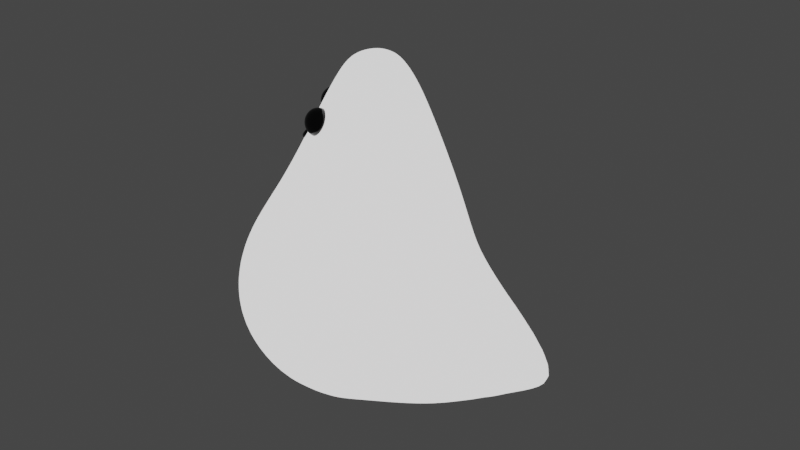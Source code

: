 # Source: Phant.blend  (saved by Blender 2.93.21; exported with 4.5.12 LTS)
import bpy
from mathutils import Matrix  # noqa: F401  (used for matrix-valued properties, if any)

bpy.ops.wm.read_factory_settings(use_empty=True)
scene = bpy.context.scene
scene.name = 'Scene'

# ---- collections
col_collection = bpy.data.collections.new('Collection'); scene.collection.children.link(col_collection)
col_scene = bpy.data.collections.new('scene'); scene.collection.children.link(col_scene)
col_ghost = bpy.data.collections.new('ghost'); scene.collection.children.link(col_ghost)

# ---- materials (node trees are filled in below, after node groups)
mat_eyes = bpy.data.materials.new('eyes')
mat_eyes.use_transparent_shadow = False
mat_manchitas = bpy.data.materials.new('manchitas')
mat_manchitas.use_transparent_shadow = False

# ---- material node trees
mat_eyes.use_nodes = True; mat_eyes.node_tree.nodes.clear()
_N = mat_eyes.node_tree.nodes; _L = mat_eyes.node_tree.links
n0 = _N.new('ShaderNodeBsdfPrincipled'); n0.name = 'Principled BSDF'; n0.location = (10, 300)
n0.distribution = 'GGX'
n0.subsurface_method = 'BURLEY'
n0.inputs[0].default_value = (0.0, 0.0, 0.0, 1.0)
n0.inputs[2].default_value = 0.125
n0.inputs[3].default_value = 1.45
n0.inputs[27].default_value = (0.0, 0.0, 0.0, 1.0)
n0.inputs[28].default_value = 1.0
n1 = _N.new('ShaderNodeOutputMaterial'); n1.name = 'Material Output'; n1.location = (300, 300)
_L.new(n0.outputs[0], n1.inputs[0])
n1.is_active_output = True
mat_manchitas.use_nodes = True; mat_manchitas.node_tree.nodes.clear()
_N = mat_manchitas.node_tree.nodes; _L = mat_manchitas.node_tree.links
n0 = _N.new('ShaderNodeBsdfPrincipled'); n0.name = 'Principled BSDF'; n0.location = (10, 300)
n0.distribution = 'GGX'
n0.subsurface_method = 'BURLEY'
n0.inputs[0].default_value = (0.97, 0.7398, 0.8277, 1.0)
n0.inputs[2].default_value = 0.3833
n0.inputs[3].default_value = 1.45
n0.inputs[8].default_value = 1.0
n0.inputs[9].default_value = (70.0, 0.2, 0.1)
n0.inputs[10].default_value = 0.15
n0.inputs[13].default_value = 1.0
n0.inputs[20].default_value = 0.0
n0.inputs[28].default_value = 1.0
n1 = _N.new('ShaderNodeOutputMaterial'); n1.name = 'Material Output'; n1.location = (300, 300)
_L.new(n0.outputs[0], n1.inputs[0])
n1.is_active_output = True

# ---- world
world_world = bpy.data.worlds.new('World'); scene.world = world_world
world_world.use_nodes = True; world_world.node_tree.nodes.clear()
_N = world_world.node_tree.nodes; _L = world_world.node_tree.links
n0 = _N.new('ShaderNodeOutputWorld'); n0.name = 'World Output'; n0.location = (300, 300)
n1 = _N.new('ShaderNodeBackground'); n1.name = 'Background'; n1.location = (10, 300)
n1.inputs[0].default_value = (0.05088, 0.05088, 0.05088, 1.0)
_L.new(n1.outputs[0], n0.inputs[0])
n0.is_active_output = True
world_world.color = (0.05088, 0.05088, 0.05088)
world_world.use_sun_shadow = False
world_world.sun_shadow_jitter_overblur = 0.0

# ---- meshes
me_sphere_003 = bpy.data.meshes.new('Sphere.003')
me_sphere_003.from_pydata([(0.0, 0.866, -0.5), (0.0, 0.5, -0.866), (-8.875e-08, 2.884e-08, 1.0), (0.2939, 0.4045, 0.866), (0.509, 0.7006, 0.5), (0.5878, 0.809, -4.371e-08), (0.509, 0.7006, -0.5), (0.2939, 0.4045, -0.866), (0.4755, 0.1545, 0.866), (0.8236, 0.2676, 0.5), (0.9511, 0.309, -4.371e-08), (0.8236, 0.2676, -0.5), (0.4755, 0.1545, -0.866), (0.4755, -0.1545, 0.866), (0.8236, -0.2676, 0.5), (0.9511, -0.309, -4.371e-08), (0.8236, -0.2676, -0.5), (0.4755, -0.1545, -0.866), (0.2939, -0.4045, 0.866), (0.509, -0.7006, 0.5), (0.5878, -0.809, -4.371e-08), (0.509, -0.7006, -0.5), (0.2939, -0.4045, -0.866), (3.046e-08, -0.5, 0.866), (3.046e-08, -0.866, 0.5), (-2.915e-08, -1.0, -4.371e-08), (-5.895e-08, -0.866, -0.5), (3.046e-08, -0.5, -0.866), (-0.2939, -0.4045, 0.866), (-0.509, -0.7006, 0.5), (-0.5878, -0.809, -4.371e-08), (-0.509, -0.7006, -0.5), (-0.2939, -0.4045, -0.866), (0.0, 1.51e-07, -1.0), (-0.4755, -0.1545, 0.866), (-0.8236, -0.2676, 0.5), (-0.9511, -0.309, -4.371e-08), (-0.8236, -0.2676, -0.5), (-0.4755, -0.1545, -0.866), (-0.4755, 0.1545, 0.866), (-0.8236, 0.2676, 0.5), (-0.9511, 0.309, -4.371e-08), (-0.8236, 0.2676, -0.5), (-0.4755, 0.1545, -0.866), (-0.2939, 0.4045, 0.866), (-0.509, 0.7006, 0.5), (-0.5878, 0.809, -4.371e-08), (-0.509, 0.7006, -0.5), (-0.2939, 0.4045, -0.866), (-8.875e-08, 0.5, 0.866), (-2.915e-08, 0.866, 0.5), (-8.875e-08, 1.0, -4.371e-08)], [], [(1, 0, 6, 7), (51, 50, 4, 5), (49, 2, 3), (33, 1, 7), (0, 51, 5, 6), (50, 49, 3, 4), (33, 7, 12), (6, 5, 10, 11), (4, 3, 8, 9), (7, 6, 11, 12), (5, 4, 9, 10), (3, 2, 8), (33, 12, 17), (11, 10, 15, 16), (9, 8, 13, 14), (12, 11, 16, 17), (10, 9, 14, 15), (8, 2, 13), (33, 17, 22), (16, 15, 20, 21), (14, 13, 18, 19), (17, 16, 21, 22), (15, 14, 19, 20), (13, 2, 18), (21, 20, 25, 26), (19, 18, 23, 24), (22, 21, 26, 27), (20, 19, 24, 25), (18, 2, 23), (33, 22, 27), (24, 23, 28, 29), (27, 26, 31, 32), (25, 24, 29, 30), (23, 2, 28), (33, 27, 32), (26, 25, 30, 31), (32, 31, 37, 38), (30, 29, 35, 36), (28, 2, 34), (33, 32, 38), (31, 30, 36, 37), (29, 28, 34, 35), (38, 37, 42, 43), (36, 35, 40, 41), (34, 2, 39), (33, 38, 43), (37, 36, 41, 42), (35, 34, 39, 40), (43, 42, 47, 48), (41, 40, 45, 46), (39, 2, 44), (33, 43, 48), (42, 41, 46, 47), (40, 39, 44, 45), (48, 47, 0, 1), (46, 45, 50, 51), (44, 2, 49), (33, 48, 1), (47, 46, 51, 0), (45, 44, 49, 50)])
me_sphere_003.polygons.foreach_set('use_smooth', [True] * 60)
_uv = me_sphere_003.uv_layers.new(name='UVMap')
_uv.uv.foreach_set('vector', [0.7, 0.1667, 0.7, 0.3333, 0.6, 0.3333, 0.6, 0.1667, 0.7, 0.5, 0.7, 0.6667, 0.6, 0.6667, 0.6, 0.5, 0.7, 0.8333, 0.65, 1.0, 0.6, 0.8333, 0.65, 0.0, 0.7, 0.1667, 0.6, 0.1667, 0.7, 0.3333, 0.7, 0.5, 0.6, 0.5, 0.6, 0.3333, 0.7, 0.6667, 0.7, 0.8333, 0.6, 0.8333, 0.6, 0.6667, 0.55, 0.0, 0.6, 0.1667, 0.5, 0.1667, 0.6, 0.3333, 0.6, 0.5, 0.5, 0.5, 0.5, 0.3333, 0.6, 0.6667, 0.6, 0.8333, 0.5, 0.8333, 0.5, 0.6667, 0.6, 0.1667, 0.6, 0.3333, 0.5, 0.3333, 0.5, 0.1667, 0.6, 0.5, 0.6, 0.6667, 0.5, 0.6667, 0.5, 0.5, 0.6, 0.8333, 0.55, 1.0, 0.5, 0.8333, 0.45, 0.0, 0.5, 0.1667, 0.4, 0.1667, 0.5, 0.3333, 0.5, 0.5, 0.4, 0.5, 0.4, 0.3333, 0.5, 0.6667, 0.5, 0.8333, 0.4, 0.8333, 0.4, 0.6667, 0.5, 0.1667, 0.5, 0.3333, 0.4, 0.3333, 0.4, 0.1667, 0.5, 0.5, 0.5, 0.6667, 0.4, 0.6667, 0.4, 0.5, 0.5, 0.8333, 0.45, 1.0, 0.4, 0.8333, 0.35, 0.0, 0.4, 0.1667, 0.3, 0.1667, 0.4, 0.3333, 0.4, 0.5, 0.3, 0.5, 0.3, 0.3333, 0.4, 0.6667, 0.4, 0.8333, 0.3, 0.8333, 0.3, 0.6667, 0.4, 0.1667, 0.4, 0.3333, 0.3, 0.3333, 0.3, 0.1667, 0.4, 0.5, 0.4, 0.6667, 0.3, 0.6667, 0.3, 0.5, 0.4, 0.8333, 0.35, 1.0, 0.3, 0.8333, 0.3, 0.3333, 0.3, 0.5, 0.2, 0.5, 0.2, 0.3333, 0.3, 0.6667, 0.3, 0.8333, 0.2, 0.8333, 0.2, 0.6667, 0.3, 0.1667, 0.3, 0.3333, 0.2, 0.3333, 0.2, 0.1667, 0.3, 0.5, 0.3, 0.6667, 0.2, 0.6667, 0.2, 0.5, 0.3, 0.8333, 0.25, 1.0, 0.2, 0.8333, 0.25, 0.0, 0.3, 0.1667, 0.2, 0.1667, 0.2, 0.6667, 0.2, 0.8333, 0.1, 0.8333, 0.1, 0.6667, 0.2, 0.1667, 0.2, 0.3333, 0.1, 0.3333, 0.1, 0.1667, 0.2, 0.5, 0.2, 0.6667, 0.1, 0.6667, 0.1, 0.5, 0.2, 0.8333, 0.15, 1.0, 0.1, 0.8333, 0.15, 0.0, 0.2, 0.1667, 0.1, 0.1667, 0.2, 0.3333, 0.2, 0.5, 0.1, 0.5, 0.1, 0.3333, 0.1, 0.1667, 0.1, 0.3333, 0.0, 0.3333, 0.0, 0.1667, 0.1, 0.5, 0.1, 0.6667, 0.0, 0.6667, 2.98e-08, 0.5, 0.1, 0.8333, 0.05, 1.0, 0.0, 0.8333, 0.05, 0.0, 0.1, 0.1667, 0.0, 0.1667, 0.1, 0.3333, 0.1, 0.5, 2.98e-08, 0.5, 0.0, 0.3333, 0.1, 0.6667, 0.1, 0.8333, 0.0, 0.8333, 0.0, 0.6667, 1.0, 0.1667, 1.0, 0.3333, 0.9, 0.3333, 0.9, 0.1667, 1.0, 0.5, 1.0, 0.6667, 0.9, 0.6667, 0.9, 0.5, 1.0, 0.8333, 0.95, 1.0, 0.9, 0.8333, 0.95, 0.0, 1.0, 0.1667, 0.9, 0.1667, 1.0, 0.3333, 1.0, 0.5, 0.9, 0.5, 0.9, 0.3333, 1.0, 0.6667, 1.0, 0.8333, 0.9, 0.8333, 0.9, 0.6667, 0.9, 0.1667, 0.9, 0.3333, 0.8, 0.3333, 0.8, 0.1667, 0.9, 0.5, 0.9, 0.6667, 0.8, 0.6667, 0.8, 0.5, 0.9, 0.8333, 0.85, 1.0, 0.8, 0.8333, 0.85, 0.0, 0.9, 0.1667, 0.8, 0.1667, 0.9, 0.3333, 0.9, 0.5, 0.8, 0.5, 0.8, 0.3333, 0.9, 0.6667, 0.9, 0.8333, 0.8, 0.8333, 0.8, 0.6667, 0.8, 0.1667, 0.8, 0.3333, 0.7, 0.3333, 0.7, 0.1667, 0.8, 0.5, 0.8, 0.6667, 0.7, 0.6667, 0.7, 0.5, 0.8, 0.8333, 0.75, 1.0, 0.7, 0.8333, 0.75, 0.0, 0.8, 0.1667, 0.7, 0.1667, 0.8, 0.3333, 0.8, 0.5, 0.7, 0.5, 0.7, 0.3333, 0.8, 0.6667, 0.8, 0.8333, 0.7, 0.8333, 0.7, 0.6667])
me_sphere_003.materials.append(mat_eyes)
me_sphere_003.use_remesh_fix_poles = True
me_sphere_003.use_remesh_preserve_attributes = False
me_sphere_003.use_mirror_vertex_groups = False
me_sphere_003.update()
me_sphere_005 = bpy.data.meshes.new('Sphere.005')
me_sphere_005.from_pydata([(0.0196, 0.05731, 1.588), (0.3229, 0.3959, 0.7707), (0.4247, 0.482, 0.399), (0.4529, 0.6502, -0.02485), (0.3824, 0.8216, -0.5119), (0.03297, 0.04187, 1.589), (0.5456, 0.1715, 0.7687), (0.7122, 0.1902, 0.3954), (0.7726, 0.2276, 0.02871), (0.7002, 0.2676, -0.2952), (0.5004, 0.2403, -0.5157), (0.03588, 0.02166, 1.589), (0.5993, -0.1064, 0.7573), (0.7757, -0.1705, 0.38), (0.8426, -0.1839, 0.02362), (0.7637, -0.164, -0.2697), (0.5322, -0.1105, -0.5082), (0.02739, 0.003082, 1.59), (0.46, -0.3907, 0.7543), (0.5946, -0.5511, 0.3761), (0.6456, -0.6063, 0.01964), (0.5873, -0.5482, -0.2736), (0.4138, -0.3556, -0.5118), (0.01021, -0.00796, 1.59), (0.1737, -0.5764, 0.7542), (0.2263, -0.8, 0.3761), (0.2439, -0.8802, 0.01964), (0.2225, -0.7975, -0.2735), (0.1619, -0.5203, -0.5117), (-0.01021, -0.00796, 1.591), (-0.1705, -0.5764, 0.7542), (-0.2138, -0.8, 0.3761), (-0.2408, -0.8802, 0.01964), (-0.2194, -0.7975, -0.2735), (-0.1444, -0.5204, -0.5117), (-0.02739, 0.003082, 1.591), (-0.4568, -0.3907, 0.7543), (-0.5821, -0.5511, 0.3761), (-0.6425, -0.6063, 0.01964), (-0.5816, -0.5483, -0.2736), (-0.3846, -0.3557, -0.5118), (-0.03588, 0.02166, 1.591), (-0.5975, -0.1064, 0.7573), (-0.763, -0.1705, 0.38), (-0.8369, -0.1839, 0.02362), (-0.7467, -0.1604, -0.2698), (-0.4784, -0.09409, -0.5084), (-0.03297, 0.04187, 1.589), (-0.5493, 0.1715, 0.7687), (-0.6987, 0.1902, 0.3954), (-0.7564, 0.2276, 0.02871), (-0.6772, 0.2833, -0.2953), (-0.455, 0.2858, -0.516), (-0.0196, 0.05731, 1.588), (-0.3271, 0.3959, 0.7707), (-0.4134, 0.482, 0.399), (-0.4373, 0.6502, -0.02485), (-0.36, 0.8338, -0.512), (-2.328e-10, 0.06306, 1.588), (-0.0008439, 0.4885, 0.7702), (0.002267, 0.6044, 0.3989), (0.00313, 0.8703, -0.07859), (0.006486, 1.198, -0.6399), (0.3485, 0.1256, 1.19), (0.2067, 0.2772, 1.19), (0.3806, -0.05648, 1.188), (0.2911, -0.2427, 1.187), (0.1088, -0.3597, 1.187), (-0.1088, -0.3597, 1.187), (-0.2911, -0.2427, 1.187), (-0.381, -0.05648, 1.188), (-0.3502, 0.1256, 1.19), (-0.2084, 0.2772, 1.19), (-0.0003414, 0.3371, 1.19), (0.2254, 0.09252, 1.421), (0.134, 0.1965, 1.42), (0.2453, -0.04016, 1.421), (0.1873, -0.1658, 1.421), (0.06982, -0.2413, 1.421), (-0.06982, -0.2413, 1.421), (-0.1873, -0.1658, 1.421), (-0.2453, -0.04016, 1.421), (-0.2254, 0.09252, 1.421), (-0.134, 0.1965, 1.42), (4.657e-10, 0.2358, 1.42), (0.1499, 0.06525, 1.535), (0.0891, 0.1354, 1.532), (0.1631, -0.02667, 1.537), (0.1245, -0.1111, 1.539), (0.04643, -0.1613, 1.539), (-0.04643, -0.1613, 1.54), (-0.1245, -0.1111, 1.54), (-0.1631, -0.02667, 1.539), (-0.1499, 0.06525, 1.535), (-0.0891, 0.1354, 1.532), (0.0, 0.1616, 1.531), (0.08621, 0.05193, 1.577), (0.05124, 0.09229, 1.574), (0.09381, -0.0009298, 1.579), (0.07162, -0.04951, 1.581), (0.0267, -0.07838, 1.582), (-0.0267, -0.07838, 1.583), (-0.07162, -0.04951, 1.584), (-0.09381, -0.0009298, 1.583), (-0.08621, 0.05193, 1.578), (-0.05124, 0.09229, 1.574), (1.455e-11, 0.1073, 1.574), (0.2621, 0.3363, 0.9894), (0.3793, 0.4425, 0.5777), (0.4524, 0.5334, 0.2082), (0.4225, 0.8309, -0.3025), (0.443, 0.1498, 0.9884), (0.6385, 0.1828, 0.5748), (0.7593, 0.2029, 0.2115), (0.7488, 0.2619, -0.1422), (0.6268, 0.2335, -0.4253), (0.3876, 0.4795, -0.5558), (0.5727, 0.5675, -0.3813), (0.638, 0.4452, 0.008789), (0.5923, 0.3498, 0.3987), (0.4519, 0.2946, 0.7708), (0.2891, 0.2086, 1.19), (0.4861, -0.07698, 0.9817), (0.6985, -0.1411, 0.5606), (0.8259, -0.1847, 0.197), (0.8208, -0.1726, -0.1272), (0.6693, -0.1581, -0.4121), (0.7635, 0.03074, -0.2671), (0.8421, 0.02167, 0.03022), (0.7748, 0.01621, 0.3878), (0.5964, 0.03662, 0.7631), (0.3798, 0.03685, 1.189), (0.469, 0.0558, -0.5297), (0.3727, -0.3089, 0.9799), (0.5359, -0.4776, 0.5569), (0.6328, -0.5947, 0.193), (0.6292, -0.5886, -0.1311), (0.5183, -0.4799, -0.4158), (0.4319, -0.1863, -0.5338), (0.7033, -0.3614, -0.2731), (0.7749, -0.4007, 0.02014), (0.7136, -0.3664, 0.3766), (0.5521, -0.2535, 0.7547), (0.3501, -0.1531, 1.187), (0.1399, -0.4583, 0.9799), (0.2035, -0.698, 0.5569), (0.2402, -0.8619, 0.193), (0.2375, -0.8568, -0.1311), (0.1987, -0.6948, -0.4157), (0.464, -0.7722, 0.01964), (0.4276, -0.7014, 0.3761), (0.3304, -0.5027, 0.7542), (0.2085, -0.3139, 1.187), (0.2654, -0.3734, -0.5344), (0.4229, -0.6992, -0.2736), (-0.1395, -0.4583, 0.9799), (-0.1945, -0.698, 0.5569), (-0.2312, -0.8619, 0.193), (-0.2367, -0.8568, -0.1311), (-0.189, -0.6949, -0.4157), (0.01032, -0.4521, -0.5344), (0.001556, -0.8311, -0.2735), (0.001565, -0.9171, 0.01964), (0.00626, -0.8338, 0.3761), (0.001565, -0.6017, 0.7542), (-1.455e-09, -0.3753, 1.187), (-0.3723, -0.3089, 0.9799), (-0.5269, -0.4776, 0.5569), (-0.6239, -0.5947, 0.193), (-0.6281, -0.5886, -0.1311), (-0.5009, -0.4801, -0.4158), (-0.4151, -0.7014, 0.3761), (-0.3273, -0.5027, 0.7542), (-0.2085, -0.3139, 1.187), (-0.2425, -0.3735, -0.5344), (-0.4195, -0.6992, -0.2736), (-0.4609, -0.7722, 0.01964), (-0.4867, -0.07698, 0.9817), (-0.6904, -0.1411, 0.5606), (-0.8154, -0.1847, 0.197), (-0.8156, -0.1721, -0.1272), (-0.6275, -0.1472, -0.4122), (-0.3874, -0.183, -0.5338), (-0.6923, -0.361, -0.2731), (-0.7714, -0.4007, 0.02014), (-0.7011, -0.3664, 0.3766), (-0.5492, -0.2535, 0.7547), (-0.3501, -0.1531, 1.187), (-0.4475, 0.1498, 0.9884), (-0.6341, 0.1828, 0.5748), (-0.7427, 0.2029, 0.2115), (-0.7322, 0.2639, -0.1422), (-0.5901, 0.2752, -0.4256), (-0.5974, 0.03662, 0.7631), (-0.3809, 0.03685, 1.189), (-0.7423, 0.04137, -0.2672), (-0.8311, 0.02167, 0.03022), (-0.7617, 0.01621, 0.3878), (-0.2666, 0.3363, 0.9894), (-0.3764, 0.4425, 0.5777), (-0.4372, 0.5334, 0.2082), (-0.4061, 0.8324, -0.3025), (-0.3522, 0.5136, -0.556), (-0.5498, 0.5826, -0.3814), (-0.6199, 0.4452, 0.008789), (-0.579, 0.3498, 0.3987), (-0.4567, 0.2946, 0.7708), (-0.291, 0.2086, 1.19), (-0.0009163, 0.4119, 0.989), (0.0005834, 0.5511, 0.5774), (0.003022, 0.6767, 0.2015), (0.00368, 1.179, -0.4413), (-0.1086, 0.3216, 1.19), (-0.1372, 1.019, -0.6302), (-0.2253, 0.8072, -0.06114), (-0.2148, 0.5715, 0.399), (-0.1706, 0.4638, 0.7703), (0.1559, 1.017, -0.6302), (0.2351, 0.8072, -0.06114), (0.2218, 0.5715, 0.399), (0.168, 0.4638, 0.7703), (0.1076, 0.3216, 1.19), (0.1872, 0.1505, 1.42), (0.2452, 0.02761, 1.421), (0.2254, -0.1066, 1.421), (0.1339, -0.2119, 1.421), (9.662e-09, -0.2513, 1.421), (-0.1339, -0.2119, 1.421), (-0.2254, -0.1066, 1.421), (-0.2452, 0.02761, 1.421), (-0.1872, 0.1505, 1.42), (-0.0698, 0.2257, 1.42), (0.0698, 0.2257, 1.42), (0.1648, 0.232, 1.329), (0.2774, 0.1072, 1.329), (0.302, -0.04571, 1.329), (0.2306, -0.1975, 1.329), (0.08602, -0.2904, 1.329), (-0.08602, -0.2904, 1.329), (-0.2306, -0.1975, 1.329), (-0.302, -0.04571, 1.329), (-0.2776, 0.1072, 1.329), (-0.165, 0.232, 1.329), (-4.267e-05, 0.2801, 1.329), (0.1245, 0.1047, 1.533), (0.1631, 0.02023, 1.536), (0.1499, -0.07165, 1.538), (0.08907, -0.1418, 1.539), (4.494e-08, -0.168, 1.54), (-0.08907, -0.1418, 1.54), (-0.1499, -0.07165, 1.54), (-0.1631, 0.02023, 1.537), (-0.1245, 0.1047, 1.533), (-0.04641, 0.1549, 1.531), (0.04641, 0.1549, 1.531), (0.1097, 0.164, 1.486), (0.1845, 0.0778, 1.488), (0.2008, -0.03466, 1.489), (0.1533, -0.1385, 1.49), (0.05716, -0.2003, 1.49), (-0.05716, -0.2003, 1.491), (-0.1533, -0.1385, 1.491), (-0.2008, -0.03466, 1.49), (-0.1845, 0.0778, 1.488), (-0.1097, 0.164, 1.486), (1.164e-10, 0.1962, 1.485), (0.0716, 0.0746, 1.575), (0.09378, 0.02604, 1.578), (0.08618, -0.0268, 1.58), (0.05122, -0.06715, 1.582), (3.935e-08, -0.08219, 1.583), (-0.05122, -0.06715, 1.584), (-0.08618, -0.0268, 1.584), (-0.09378, 0.02604, 1.581), (-0.0716, 0.0746, 1.576), (-0.02669, 0.1035, 1.574), (0.02669, 0.1035, 1.574), (0.07008, 0.1125, 1.559), (0.1179, 0.05733, 1.562), (0.1283, -0.01497, 1.565), (0.09797, -0.08141, 1.567), (0.03652, -0.1209, 1.568), (-0.03652, -0.1209, 1.569), (-0.09797, -0.08141, 1.569), (-0.1283, -0.01497, 1.568), (-0.1179, 0.05733, 1.563), (-0.07008, 0.1125, 1.559), (0.0, 0.1331, 1.558), (0.02266, 0.04749, 1.589), (0.02968, 0.03213, 1.59), (0.02727, 0.01541, 1.59), (0.01621, 0.002639, 1.591), (8.818e-09, -0.00212, 1.591), (-0.01621, 0.002639, 1.591), (-0.02727, 0.01541, 1.591), (-0.02968, 0.03213, 1.59), (-0.02266, 0.04749, 1.589), (-0.008446, 0.05663, 1.589), (0.008446, 0.05663, 1.589), (0.0326, 0.07218, 1.584), (0.05485, 0.04651, 1.585), (0.05969, 0.01287, 1.587), (0.04557, -0.01803, 1.588), (0.01699, -0.0364, 1.589), (-0.01699, -0.0364, 1.589), (-0.04557, -0.01803, 1.59), (-0.05969, 0.01287, 1.589), (-0.05485, 0.04651, 1.586), (-0.0326, 0.07218, 1.584), (0.0, 0.08176, 1.583), (-0.4148, 0.08836, -0.53), (0.2362, 0.638, 0.2037), (0.1363, 0.392, 0.9891), (0.212, 1.072, -0.4017), (0.1978, 0.5219, 0.5775), (0.6099, 0.5422, -0.2055), (0.5299, 0.3252, 0.5777), (0.5483, 0.4617, -0.4666), (0.6313, 0.3815, 0.212), (0.3668, 0.252, 0.9895), (0.8198, 0.03262, -0.1231), (0.6963, 0.02628, 0.5678), (0.6661, 0.01548, -0.4107), (0.8256, 0.01461, 0.2048), (0.484, 0.03946, 0.9851), (0.6131, -0.32, -0.4175), (0.7596, -0.3954, 0.1935), (0.4476, -0.1971, 0.9802), (0.755, -0.386, -0.1306), (0.6431, -0.3147, 0.5574), (0.455, -0.7563, 0.193), (0.2673, -0.3993, 0.9799), (0.4523, -0.7514, -0.1311), (0.3853, -0.6105, 0.5569), (0.372, -0.6023, -0.4179), (0.0003901, -0.8927, -0.1311), (0.004499, -0.728, 0.5569), (0.004983, -0.7173, -0.4179), (0.004499, -0.898, 0.193), (0.0001956, -0.4784, 0.9799), (-0.3763, -0.6105, 0.5569), (-0.361, -0.6024, -0.4179), (-0.446, -0.7563, 0.193), (-0.2669, -0.3993, 0.9799), (-0.4515, -0.7514, -0.1311), (-0.5823, -0.3186, -0.4175), (-0.7504, -0.3954, 0.1935), (-0.4474, -0.1971, 0.9802), (-0.7529, -0.386, -0.1306), (-0.6342, -0.3147, 0.5574), (-0.4866, 0.03946, 0.9851), (-0.8088, 0.03395, -0.1231), (-0.6901, 0.02628, 0.5678), (1.848e-09, 0.03072, 1.591), (-0.6232, 0.04457, -0.4109), (-0.812, 0.01461, 0.2048), (-0.5913, 0.5441, -0.2055), (-0.5264, 0.3252, 0.5777), (-0.5172, 0.499, -0.4668), (-0.6138, 0.3815, 0.212), (-0.3721, 0.252, 0.9895), (-0.2268, 0.638, 0.2037), (-0.1391, 0.392, 0.9891), (-0.201, 1.072, -0.4017), (-0.1959, 0.5219, 0.5775), (0.2303, 0.1761, 1.329), (0.3018, 0.03256, 1.329), (0.2775, -0.1251, 1.329), (0.165, -0.2542, 1.329), (9.313e-10, -0.3027, 1.329), (-0.165, -0.2542, 1.329), (-0.2775, -0.1251, 1.329), (-0.3019, 0.03256, 1.329), (-0.2306, 0.1761, 1.329), (-0.08597, 0.2677, 1.329), (0.08584, 0.2677, 1.329), (0.1533, 0.1262, 1.487), (0.2007, 0.02273, 1.488), (0.1845, -0.08989, 1.49), (0.1096, -0.1762, 1.49), (2.858e-08, -0.2084, 1.491), (-0.1096, -0.1762, 1.491), (-0.1845, -0.08989, 1.49), (-0.2007, 0.02273, 1.489), (-0.1533, 0.1262, 1.487), (-0.05714, 0.1879, 1.486), (0.05714, 0.1879, 1.486), (0.09794, 0.08834, 1.561), (0.1283, 0.02192, 1.564), (0.1179, -0.05035, 1.566), (0.07006, -0.1055, 1.568), (4.843e-08, -0.1261, 1.569), (-0.07006, -0.1055, 1.569), (-0.1179, -0.05035, 1.569), (-0.1283, 0.02192, 1.566), (-0.09794, 0.08834, 1.561), (-0.03651, 0.1278, 1.559), (0.03651, 0.1278, 1.559), (0.04512, 0.06066, 1.584), (0.0591, 0.03006, 1.586), (0.05431, -0.003244, 1.587), (0.03228, -0.02867, 1.588), (2.311e-08, -0.03815, 1.589), (-0.03228, -0.02867, 1.59), (-0.05431, -0.003244, 1.59), (-0.0591, 0.03006, 1.588), (-0.04512, 0.06066, 1.584), (-0.01682, 0.07885, 1.583), (0.01682, 0.07885, 1.583), (0.01939, 0.1882, -0.6188)], [], [(61, 210, 311, 218), (210, 60, 219, 311), (311, 219, 2, 109), (218, 311, 109, 3), (59, 208, 312, 220), (208, 73, 221, 312), (312, 221, 64, 107), (220, 312, 107, 1), (62, 211, 313, 217), (211, 61, 218, 313), (313, 218, 3, 110), (217, 313, 110, 4), (60, 209, 314, 219), (209, 59, 220, 314), (314, 220, 1, 108), (219, 314, 108, 2), (4, 110, 315, 117), (110, 3, 118, 315), (315, 118, 8, 114), (117, 315, 114, 9), (2, 108, 316, 119), (108, 1, 120, 316), (316, 120, 6, 112), (119, 316, 112, 7), (4, 117, 317, 116), (9, 115, 317, 117), (10, 116, 317, 115), (3, 109, 318, 118), (109, 2, 119, 318), (318, 119, 7, 113), (118, 318, 113, 8), (1, 107, 319, 120), (107, 64, 121, 319), (319, 121, 63, 111), (120, 319, 111, 6), (9, 114, 320, 127), (114, 8, 128, 320), (320, 128, 14, 125), (127, 320, 125, 15), (7, 112, 321, 129), (112, 6, 130, 321), (321, 130, 12, 123), (129, 321, 123, 13), (10, 115, 322, 132), (115, 9, 127, 322), (322, 127, 15, 126), (132, 322, 126, 16), (8, 113, 323, 128), (113, 7, 129, 323), (323, 129, 13, 124), (128, 323, 124, 14), (6, 111, 324, 130), (111, 63, 131, 324), (324, 131, 65, 122), (130, 324, 122, 12), (16, 126, 325, 138), (126, 15, 139, 325), (325, 139, 21, 137), (138, 325, 137, 22), (14, 124, 326, 140), (124, 13, 141, 326), (326, 141, 19, 135), (140, 326, 135, 20), (12, 122, 327, 142), (122, 65, 143, 327), (327, 143, 66, 133), (142, 327, 133, 18), (15, 125, 328, 139), (125, 14, 140, 328), (328, 140, 20, 136), (139, 328, 136, 21), (13, 123, 329, 141), (123, 12, 142, 329), (329, 142, 18, 134), (141, 329, 134, 19), (20, 135, 330, 149), (135, 19, 150, 330), (330, 150, 25, 146), (149, 330, 146, 26), (18, 133, 331, 151), (133, 66, 152, 331), (331, 152, 67, 144), (151, 331, 144, 24), (21, 136, 332, 154), (136, 20, 149, 332), (332, 149, 26, 147), (154, 332, 147, 27), (19, 134, 333, 150), (134, 18, 151, 333), (333, 151, 24, 145), (150, 333, 145, 25), (22, 137, 334, 153), (137, 21, 154, 334), (334, 154, 27, 148), (153, 334, 148, 28), (27, 147, 335, 161), (147, 26, 162, 335), (335, 162, 32, 158), (161, 335, 158, 33), (25, 145, 336, 163), (145, 24, 164, 336), (336, 164, 30, 156), (163, 336, 156, 31), (28, 148, 337, 160), (148, 27, 161, 337), (337, 161, 33, 159), (160, 337, 159, 34), (26, 146, 338, 162), (146, 25, 163, 338), (338, 163, 31, 157), (162, 338, 157, 32), (24, 144, 339, 164), (144, 67, 165, 339), (339, 165, 68, 155), (164, 339, 155, 30), (31, 156, 340, 171), (156, 30, 172, 340), (340, 172, 36, 167), (171, 340, 167, 37), (34, 159, 341, 174), (159, 33, 175, 341), (341, 175, 39, 170), (174, 341, 170, 40), (32, 157, 342, 176), (157, 31, 171, 342), (342, 171, 37, 168), (176, 342, 168, 38), (30, 155, 343, 172), (155, 68, 173, 343), (343, 173, 69, 166), (172, 343, 166, 36), (33, 158, 344, 175), (158, 32, 176, 344), (344, 176, 38, 169), (175, 344, 169, 39), (40, 170, 345, 182), (170, 39, 183, 345), (345, 183, 45, 181), (182, 345, 181, 46), (38, 168, 346, 184), (168, 37, 185, 346), (346, 185, 43, 179), (184, 346, 179, 44), (36, 166, 347, 186), (166, 69, 187, 347), (347, 187, 70, 177), (186, 347, 177, 42), (39, 169, 348, 183), (169, 38, 184, 348), (348, 184, 44, 180), (183, 348, 180, 45), (37, 167, 349, 185), (167, 36, 186, 349), (349, 186, 42, 178), (185, 349, 178, 43), (42, 177, 350, 193), (177, 70, 194, 350), (350, 194, 71, 188), (193, 350, 188, 48), (45, 180, 351, 195), (180, 44, 196, 351), (351, 196, 50, 191), (195, 351, 191, 51), (43, 178, 352, 197), (178, 42, 193, 352), (352, 193, 48, 189), (197, 352, 189, 49), (47, 295, 353, 296), (41, 294, 353, 295), (35, 293, 353, 294), (29, 292, 353, 293), (23, 291, 353, 292), (17, 290, 353, 291), (11, 289, 353, 290), (5, 288, 353, 289), (0, 298, 353, 288), (58, 297, 353, 298), (53, 296, 353, 297), (46, 181, 354, 310), (181, 45, 195, 354), (354, 195, 51, 192), (310, 354, 192, 52), (44, 179, 355, 196), (179, 43, 197, 355), (355, 197, 49, 190), (196, 355, 190, 50), (51, 191, 356, 203), (191, 50, 204, 356), (356, 204, 56, 201), (203, 356, 201, 57), (49, 189, 357, 205), (189, 48, 206, 357), (357, 206, 54, 199), (205, 357, 199, 55), (52, 192, 358, 202), (51, 203, 358, 192), (57, 202, 358, 203), (50, 190, 359, 204), (190, 49, 205, 359), (359, 205, 55, 200), (204, 359, 200, 56), (48, 188, 360, 206), (188, 71, 207, 360), (360, 207, 72, 198), (206, 360, 198, 54), (56, 200, 361, 214), (200, 55, 215, 361), (361, 215, 60, 210), (214, 361, 210, 61), (54, 198, 362, 216), (198, 72, 212, 362), (362, 212, 73, 208), (216, 362, 208, 59), (57, 201, 363, 213), (201, 56, 214, 363), (363, 214, 61, 211), (213, 363, 211, 62), (55, 199, 364, 215), (199, 54, 216, 364), (364, 216, 59, 209), (215, 364, 209, 60), (75, 222, 365, 233), (222, 74, 234, 365), (365, 234, 63, 121), (233, 365, 121, 64), (74, 223, 366, 234), (223, 76, 235, 366), (366, 235, 65, 131), (234, 366, 131, 63), (76, 224, 367, 235), (224, 77, 236, 367), (367, 236, 66, 143), (235, 367, 143, 65), (77, 225, 368, 236), (225, 78, 237, 368), (368, 237, 67, 152), (236, 368, 152, 66), (78, 226, 369, 237), (226, 79, 238, 369), (369, 238, 68, 165), (237, 369, 165, 67), (79, 227, 370, 238), (227, 80, 239, 370), (370, 239, 69, 173), (238, 370, 173, 68), (80, 228, 371, 239), (228, 81, 240, 371), (371, 240, 70, 187), (239, 371, 187, 69), (81, 229, 372, 240), (229, 82, 241, 372), (372, 241, 71, 194), (240, 372, 194, 70), (82, 230, 373, 241), (230, 83, 242, 373), (373, 242, 72, 207), (241, 373, 207, 71), (83, 231, 374, 242), (231, 84, 243, 374), (374, 243, 73, 212), (242, 374, 212, 72), (84, 232, 375, 243), (232, 75, 233, 375), (375, 233, 64, 221), (243, 375, 221, 73), (86, 244, 376, 255), (244, 85, 256, 376), (376, 256, 74, 222), (255, 376, 222, 75), (85, 245, 377, 256), (245, 87, 257, 377), (377, 257, 76, 223), (256, 377, 223, 74), (87, 246, 378, 257), (246, 88, 258, 378), (378, 258, 77, 224), (257, 378, 224, 76), (88, 247, 379, 258), (247, 89, 259, 379), (379, 259, 78, 225), (258, 379, 225, 77), (89, 248, 380, 259), (248, 90, 260, 380), (380, 260, 79, 226), (259, 380, 226, 78), (90, 249, 381, 260), (249, 91, 261, 381), (381, 261, 80, 227), (260, 381, 227, 79), (91, 250, 382, 261), (250, 92, 262, 382), (382, 262, 81, 228), (261, 382, 228, 80), (92, 251, 383, 262), (251, 93, 263, 383), (383, 263, 82, 229), (262, 383, 229, 81), (93, 252, 384, 263), (252, 94, 264, 384), (384, 264, 83, 230), (263, 384, 230, 82), (94, 253, 385, 264), (253, 95, 265, 385), (385, 265, 84, 231), (264, 385, 231, 83), (95, 254, 386, 265), (254, 86, 255, 386), (386, 255, 75, 232), (265, 386, 232, 84), (97, 266, 387, 277), (266, 96, 278, 387), (387, 278, 85, 244), (277, 387, 244, 86), (96, 267, 388, 278), (267, 98, 279, 388), (388, 279, 87, 245), (278, 388, 245, 85), (98, 268, 389, 279), (268, 99, 280, 389), (389, 280, 88, 246), (279, 389, 246, 87), (99, 269, 390, 280), (269, 100, 281, 390), (390, 281, 89, 247), (280, 390, 247, 88), (100, 270, 391, 281), (270, 101, 282, 391), (391, 282, 90, 248), (281, 391, 248, 89), (101, 271, 392, 282), (271, 102, 283, 392), (392, 283, 91, 249), (282, 392, 249, 90), (102, 272, 393, 283), (272, 103, 284, 393), (393, 284, 92, 250), (283, 393, 250, 91), (103, 273, 394, 284), (273, 104, 285, 394), (394, 285, 93, 251), (284, 394, 251, 92), (104, 274, 395, 285), (274, 105, 286, 395), (395, 286, 94, 252), (285, 395, 252, 93), (105, 275, 396, 286), (275, 106, 287, 396), (396, 287, 95, 253), (286, 396, 253, 94), (106, 276, 397, 287), (276, 97, 277, 397), (397, 277, 86, 254), (287, 397, 254, 95), (0, 288, 398, 299), (288, 5, 300, 398), (398, 300, 96, 266), (299, 398, 266, 97), (5, 289, 399, 300), (289, 11, 301, 399), (399, 301, 98, 267), (300, 399, 267, 96), (11, 290, 400, 301), (290, 17, 302, 400), (400, 302, 99, 268), (301, 400, 268, 98), (17, 291, 401, 302), (291, 23, 303, 401), (401, 303, 100, 269), (302, 401, 269, 99), (23, 292, 402, 303), (292, 29, 304, 402), (402, 304, 101, 270), (303, 402, 270, 100), (29, 293, 403, 304), (293, 35, 305, 403), (403, 305, 102, 271), (304, 403, 271, 101), (35, 294, 404, 305), (294, 41, 306, 404), (404, 306, 103, 272), (305, 404, 272, 102), (41, 295, 405, 306), (295, 47, 307, 405), (405, 307, 104, 273), (306, 405, 273, 103), (47, 296, 406, 307), (296, 53, 308, 406), (406, 308, 105, 274), (307, 406, 274, 104), (53, 297, 407, 308), (297, 58, 309, 407), (407, 309, 106, 275), (308, 407, 275, 105), (58, 298, 408, 309), (298, 0, 299, 408), (408, 299, 97, 276), (309, 408, 276, 106), (10, 132, 409, 116), (16, 138, 409, 132), (22, 153, 409, 138), (28, 160, 409, 153), (34, 174, 409, 160), (40, 182, 409, 174), (46, 310, 409, 182), (52, 202, 409, 310), (57, 213, 409, 202), (62, 217, 409, 213), (4, 116, 409, 217)])
me_sphere_005.polygons.foreach_set('use_smooth', [True] * 408)
_uv = me_sphere_005.uv_layers.new(name='UVMap')
_uv.uv.foreach_set('vector', [0.7273, 0.5, 0.7273, 0.5625, 0.6818, 0.5625, 0.6818, 0.5, 0.7273, 0.5625, 0.7273, 0.625, 0.6818, 0.625, 0.6818, 0.5625, 0.6818, 0.5625, 0.6818, 0.625, 0.6364, 0.625, 0.6364, 0.5625, 0.6818, 0.5, 0.6818, 0.5625, 0.6364, 0.5625, 0.6364, 0.5, 0.7273, 0.75, 0.7255, 0.8099, 0.6805, 0.8099, 0.6818, 0.75, 0.7255, 0.8099, 0.7134, 0.8542, 0.6712, 0.8542, 0.6805, 0.8099, 0.6805, 0.8099, 0.6712, 0.8542, 0.6283, 0.8542, 0.6354, 0.8099, 0.6818, 0.75, 0.6805, 0.8099, 0.6354, 0.8099, 0.6364, 0.75, 0.697, 0.3911, 0.7225, 0.4391, 0.677, 0.4372, 0.6456, 0.3721, 0.7225, 0.4391, 0.7273, 0.5, 0.6818, 0.5, 0.677, 0.4372, 0.677, 0.4372, 0.6818, 0.5, 0.6364, 0.5, 0.6336, 0.4374, 0.6456, 0.3721, 0.677, 0.4372, 0.6336, 0.4374, 0.6145, 0.3742, 0.7273, 0.625, 0.7273, 0.6875, 0.6818, 0.6875, 0.6818, 0.625, 0.7273, 0.6875, 0.7273, 0.75, 0.6818, 0.75, 0.6818, 0.6875, 0.6818, 0.6875, 0.6818, 0.75, 0.6364, 0.75, 0.6364, 0.6875, 0.6818, 0.625, 0.6818, 0.6875, 0.6364, 0.6875, 0.6364, 0.625, 0.6145, 0.3742, 0.6336, 0.4374, 0.59, 0.4381, 0.584, 0.3798, 0.6336, 0.4374, 0.6364, 0.5, 0.5909, 0.5, 0.59, 0.4381, 0.59, 0.4381, 0.5909, 0.5, 0.5455, 0.5, 0.5452, 0.4378, 0.584, 0.3798, 0.59, 0.4381, 0.5452, 0.4378, 0.5438, 0.3773, 0.6364, 0.625, 0.6364, 0.6875, 0.5909, 0.6875, 0.5909, 0.625, 0.6364, 0.6875, 0.6364, 0.75, 0.5909, 0.75, 0.5909, 0.6875, 0.5909, 0.6875, 0.5909, 0.75, 0.5455, 0.75, 0.5455, 0.6875, 0.5909, 0.625, 0.5909, 0.6875, 0.5455, 0.6875, 0.5455, 0.625, 0.6145, 0.3742, 0.584, 0.3798, 0.5712, 0.3368, 0.5735, 0.3186, 0.5438, 0.3773, 0.5416, 0.3251, 0.5712, 0.3368, 0.584, 0.3798, 0.5429, 0.3008, 0.5735, 0.3186, 0.5712, 0.3368, 0.5416, 0.3251, 0.6364, 0.5, 0.6364, 0.5625, 0.5909, 0.5625, 0.5909, 0.5, 0.6364, 0.5625, 0.6364, 0.625, 0.5909, 0.625, 0.5909, 0.5625, 0.5909, 0.5625, 0.5909, 0.625, 0.5455, 0.625, 0.5455, 0.5625, 0.5909, 0.5, 0.5909, 0.5625, 0.5455, 0.5625, 0.5455, 0.5, 0.6364, 0.75, 0.6354, 0.8099, 0.5902, 0.8099, 0.5909, 0.75, 0.6354, 0.8099, 0.6283, 0.8542, 0.5851, 0.8542, 0.5902, 0.8099, 0.5902, 0.8099, 0.5851, 0.8542, 0.5417, 0.8542, 0.545, 0.8099, 0.5909, 0.75, 0.5902, 0.8099, 0.545, 0.8099, 0.5455, 0.75, 0.5438, 0.3773, 0.5452, 0.4378, 0.5, 0.4375, 0.4998, 0.3753, 0.5452, 0.4378, 0.5455, 0.5, 0.5, 0.5, 0.5, 0.4375, 0.5, 0.4375, 0.5, 0.5, 0.4545, 0.5, 0.4545, 0.4375, 0.4998, 0.3753, 0.5, 0.4375, 0.4545, 0.4375, 0.4545, 0.375, 0.5455, 0.625, 0.5455, 0.6875, 0.5, 0.6875, 0.5, 0.625, 0.5455, 0.6875, 0.5455, 0.75, 0.5, 0.75, 0.5, 0.6875, 0.5, 0.6875, 0.5, 0.75, 0.4545, 0.75, 0.4545, 0.6875, 0.5, 0.625, 0.5, 0.6875, 0.4545, 0.6875, 0.4545, 0.625, 0.5429, 0.3008, 0.5416, 0.3251, 0.501, 0.318, 0.5115, 0.2863, 0.5416, 0.3251, 0.5438, 0.3773, 0.4998, 0.3753, 0.501, 0.318, 0.501, 0.318, 0.4998, 0.3753, 0.4545, 0.375, 0.4569, 0.3173, 0.5115, 0.2863, 0.501, 0.318, 0.4569, 0.3173, 0.4697, 0.2869, 0.5455, 0.5, 0.5455, 0.5625, 0.5, 0.5625, 0.5, 0.5, 0.5455, 0.5625, 0.5455, 0.625, 0.5, 0.625, 0.5, 0.5625, 0.5, 0.5625, 0.5, 0.625, 0.4545, 0.625, 0.4545, 0.5625, 0.5, 0.5, 0.5, 0.5625, 0.4545, 0.5625, 0.4545, 0.5, 0.5455, 0.75, 0.545, 0.8099, 0.4998, 0.8099, 0.5, 0.75, 0.545, 0.8099, 0.5417, 0.8542, 0.4982, 0.8542, 0.4998, 0.8099, 0.4998, 0.8099, 0.4982, 0.8542, 0.4545, 0.8542, 0.4545, 0.8099, 0.5, 0.75, 0.4998, 0.8099, 0.4545, 0.8099, 0.4545, 0.75, 0.4697, 0.2869, 0.4569, 0.3173, 0.4137, 0.3169, 0.4447, 0.2833, 0.4569, 0.3173, 0.4545, 0.375, 0.4091, 0.375, 0.4137, 0.3169, 0.4137, 0.3169, 0.4091, 0.375, 0.3636, 0.375, 0.3684, 0.3173, 0.4447, 0.2833, 0.4137, 0.3169, 0.3684, 0.3173, 0.3939, 0.2869, 0.4545, 0.5, 0.4545, 0.5625, 0.4091, 0.5625, 0.4091, 0.5, 0.4545, 0.5625, 0.4545, 0.625, 0.4091, 0.625, 0.4091, 0.5625, 0.4091, 0.5625, 0.4091, 0.625, 0.3636, 0.625, 0.3636, 0.5625, 0.4091, 0.5, 0.4091, 0.5625, 0.3636, 0.5625, 0.3636, 0.5, 0.4545, 0.75, 0.4545, 0.8099, 0.4093, 0.8099, 0.4091, 0.75, 0.4545, 0.8099, 0.4545, 0.8542, 0.4109, 0.8542, 0.4093, 0.8099, 0.4093, 0.8099, 0.4109, 0.8542, 0.3674, 0.8542, 0.3641, 0.8099, 0.4091, 0.75, 0.4093, 0.8099, 0.3641, 0.8099, 0.3636, 0.75, 0.4545, 0.375, 0.4545, 0.4375, 0.4091, 0.4375, 0.4091, 0.375, 0.4545, 0.4375, 0.4545, 0.5, 0.4091, 0.5, 0.4091, 0.4375, 0.4091, 0.4375, 0.4091, 0.5, 0.3636, 0.5, 0.3636, 0.4375, 0.4091, 0.375, 0.4091, 0.4375, 0.3636, 0.4375, 0.3636, 0.375, 0.4545, 0.625, 0.4545, 0.6875, 0.4091, 0.6875, 0.4091, 0.625, 0.4545, 0.6875, 0.4545, 0.75, 0.4091, 0.75, 0.4091, 0.6875, 0.4091, 0.6875, 0.4091, 0.75, 0.3636, 0.75, 0.3636, 0.6875, 0.4091, 0.625, 0.4091, 0.6875, 0.3636, 0.6875, 0.3636, 0.625, 0.3636, 0.5, 0.3636, 0.5625, 0.3182, 0.5625, 0.3182, 0.5, 0.3636, 0.5625, 0.3636, 0.625, 0.3182, 0.625, 0.3182, 0.5625, 0.3182, 0.5625, 0.3182, 0.625, 0.2727, 0.625, 0.2727, 0.5625, 0.3182, 0.5, 0.3182, 0.5625, 0.2727, 0.5625, 0.2727, 0.5, 0.3636, 0.75, 0.3641, 0.8099, 0.3189, 0.8099, 0.3182, 0.75, 0.3641, 0.8099, 0.3674, 0.8542, 0.324, 0.8542, 0.3189, 0.8099, 0.3189, 0.8099, 0.324, 0.8542, 0.2808, 0.8542, 0.2737, 0.8099, 0.3182, 0.75, 0.3189, 0.8099, 0.2737, 0.8099, 0.2727, 0.75, 0.3636, 0.375, 0.3636, 0.4375, 0.3182, 0.4375, 0.3182, 0.375, 0.3636, 0.4375, 0.3636, 0.5, 0.3182, 0.5, 0.3182, 0.4375, 0.3182, 0.4375, 0.3182, 0.5, 0.2727, 0.5, 0.2727, 0.4375, 0.3182, 0.375, 0.3182, 0.4375, 0.2727, 0.4375, 0.2727, 0.375, 0.3636, 0.625, 0.3636, 0.6875, 0.3182, 0.6875, 0.3182, 0.625, 0.3636, 0.6875, 0.3636, 0.75, 0.3182, 0.75, 0.3182, 0.6875, 0.3182, 0.6875, 0.3182, 0.75, 0.2727, 0.75, 0.2727, 0.6875, 0.3182, 0.625, 0.3182, 0.6875, 0.2727, 0.6875, 0.2727, 0.625, 0.3939, 0.2869, 0.3684, 0.3173, 0.3259, 0.3169, 0.3775, 0.2833, 0.3684, 0.3173, 0.3636, 0.375, 0.3182, 0.375, 0.3259, 0.3169, 0.3259, 0.3169, 0.3182, 0.375, 0.2727, 0.375, 0.2799, 0.3173, 0.3775, 0.2833, 0.3259, 0.3169, 0.2799, 0.3173, 0.3182, 0.2869, 0.2727, 0.375, 0.2727, 0.4375, 0.2273, 0.4375, 0.2273, 0.375, 0.2727, 0.4375, 0.2727, 0.5, 0.2273, 0.5, 0.2273, 0.4375, 0.2273, 0.4375, 0.2273, 0.5, 0.1818, 0.5, 0.1818, 0.4375, 0.2273, 0.375, 0.2273, 0.4375, 0.1818, 0.4375, 0.1818, 0.375, 0.2727, 0.625, 0.2727, 0.6875, 0.2273, 0.6875, 0.2273, 0.625, 0.2727, 0.6875, 0.2727, 0.75, 0.2273, 0.75, 0.2273, 0.6875, 0.2273, 0.6875, 0.2273, 0.75, 0.1818, 0.75, 0.1818, 0.6875, 0.2273, 0.625, 0.2273, 0.6875, 0.1818, 0.6875, 0.1818, 0.625, 0.3182, 0.2869, 0.2799, 0.3173, 0.2381, 0.3169, 0.3103, 0.2833, 0.2799, 0.3173, 0.2727, 0.375, 0.2273, 0.375, 0.2381, 0.3169, 0.2381, 0.3169, 0.2273, 0.375, 0.1818, 0.375, 0.1914, 0.3173, 0.3103, 0.2833, 0.2381, 0.3169, 0.1914, 0.3173, 0.2424, 0.2869, 0.2727, 0.5, 0.2727, 0.5625, 0.2273, 0.5625, 0.2273, 0.5, 0.2727, 0.5625, 0.2727, 0.625, 0.2273, 0.625, 0.2273, 0.5625, 0.2273, 0.5625, 0.2273, 0.625, 0.1818, 0.625, 0.1818, 0.5625, 0.2273, 0.5, 0.2273, 0.5625, 0.1818, 0.5625, 0.1818, 0.5, 0.2727, 0.75, 0.2737, 0.8099, 0.2286, 0.8099, 0.2273, 0.75, 0.2737, 0.8099, 0.2808, 0.8542, 0.2379, 0.8542, 0.2286, 0.8099, 0.2286, 0.8099, 0.2379, 0.8542, 0.1957, 0.8542, 0.1836, 0.8099, 0.2273, 0.75, 0.2286, 0.8099, 0.1836, 0.8099, 0.1818, 0.75, 0.1818, 0.625, 0.1818, 0.6875, 0.1364, 0.6875, 0.1364, 0.625, 0.1818, 0.6875, 0.1818, 0.75, 0.1364, 0.75, 0.1364, 0.6875, 0.1364, 0.6875, 0.1364, 0.75, 0.09091, 0.75, 0.09091, 0.6875, 0.1364, 0.625, 0.1364, 0.6875, 0.09091, 0.6875, 0.09091, 0.625, 0.2424, 0.2869, 0.1914, 0.3173, 0.1517, 0.3161, 0.2592, 0.2791, 0.1914, 0.3173, 0.1818, 0.375, 0.1364, 0.375, 0.1517, 0.3161, 0.1517, 0.3161, 0.1364, 0.375, 0.09091, 0.375, 0.1051, 0.3132, 0.2592, 0.2791, 0.1517, 0.3161, 0.1051, 0.3132, 0.2273, 0.25, 0.1818, 0.5, 0.1818, 0.5625, 0.1364, 0.5625, 0.1364, 0.5, 0.1818, 0.5625, 0.1818, 0.625, 0.1364, 0.625, 0.1364, 0.5625, 0.1364, 0.5625, 0.1364, 0.625, 0.09091, 0.625, 0.09091, 0.5625, 0.1364, 0.5, 0.1364, 0.5625, 0.09091, 0.5625, 0.09091, 0.5, 0.1818, 0.75, 0.1836, 0.8099, 0.1387, 0.8099, 0.1364, 0.75, 0.1836, 0.8099, 0.1957, 0.8542, 0.1548, 0.8542, 0.1387, 0.8099, 0.1387, 0.8099, 0.1548, 0.8542, 0.1168, 0.8542, 0.09415, 0.8099, 0.1364, 0.75, 0.1387, 0.8099, 0.09415, 0.8099, 0.09091, 0.75, 0.1818, 0.375, 0.1818, 0.4375, 0.1364, 0.4375, 0.1364, 0.375, 0.1818, 0.4375, 0.1818, 0.5, 0.1364, 0.5, 0.1364, 0.4375, 0.1364, 0.4375, 0.1364, 0.5, 0.09091, 0.5, 0.09091, 0.4375, 0.1364, 0.375, 0.1364, 0.4375, 0.09091, 0.4375, 0.09091, 0.375, 0.2273, 0.25, 0.1051, 0.3132, 0.0483, 0.3125, 0.0625, 0.25, 0.1051, 0.3132, 0.09091, 0.375, 0.04545, 0.375, 0.0483, 0.3125, 0.0483, 0.3125, 0.04545, 0.375, 5.96e-08, 0.375, 5.96e-08, 0.3125, 0.0625, 0.25, 0.0483, 0.3125, 5.96e-08, 0.3125, 5.96e-08, 0.25, 0.09091, 0.5, 0.09091, 0.5625, 0.04545, 0.5625, 0.04545, 0.5, 0.09091, 0.5625, 0.09091, 0.625, 0.04545, 0.625, 0.04545, 0.5625, 0.04545, 0.5625, 0.04545, 0.625, 5.96e-08, 0.625, 5.96e-08, 0.5625, 0.04545, 0.5, 0.04545, 0.5625, 5.96e-08, 0.5625, 5.96e-08, 0.5, 0.09091, 0.75, 0.09415, 0.8099, 0.05223, 0.8099, 0.04545, 0.75, 0.09415, 0.8099, 0.1168, 0.8542, 0.09342, 0.8542, 0.05223, 0.8099, 0.05223, 0.8099, 0.09342, 0.8542, 0.1515, 0.8542, 0.01894, 0.8099, 0.04545, 0.75, 0.05223, 0.8099, 0.01894, 0.8099, 4.967e-08, 0.75, 0.09091, 0.375, 0.09091, 0.4375, 0.04545, 0.4375, 0.04545, 0.375, 0.09091, 0.4375, 0.09091, 0.5, 0.04545, 0.5, 0.04545, 0.4375, 0.04545, 0.4375, 0.04545, 0.5, 5.96e-08, 0.5, 5.96e-08, 0.4375, 0.04545, 0.375, 0.04545, 0.4375, 5.96e-08, 0.4375, 5.96e-08, 0.375, 0.09091, 0.625, 0.09091, 0.6875, 0.04545, 0.6875, 0.04545, 0.625, 0.09091, 0.6875, 0.09091, 0.75, 0.04545, 0.75, 0.04545, 0.6875, 0.04545, 0.6875, 0.04545, 0.75, 4.967e-08, 0.75, 5.836e-08, 0.6875, 0.04545, 0.625, 0.04545, 0.6875, 5.836e-08, 0.6875, 5.96e-08, 0.625, 1.0, 0.75, 1.0, 0.8125, 0.9517, 0.8125, 0.9545, 0.75, 1.0, 0.8125, 1.0, 0.875, 0.9375, 0.875, 0.9517, 0.8125, 0.9517, 0.8125, 0.9375, 0.875, 0.7727, 0.875, 0.897, 0.8121, 0.9545, 0.75, 0.9517, 0.8125, 0.897, 0.8121, 0.9091, 0.75, 1.0, 0.375, 1.0, 0.4375, 0.9546, 0.4375, 0.9548, 0.3753, 1.0, 0.4375, 1.0, 0.5, 0.9545, 0.5, 0.9546, 0.4375, 0.9546, 0.4375, 0.9545, 0.5, 0.9091, 0.5, 0.9093, 0.4378, 0.9548, 0.3753, 0.9546, 0.4375, 0.9093, 0.4378, 0.9108, 0.3773, 1.0, 0.625, 1.0, 0.6875, 0.9545, 0.6875, 0.9545, 0.625, 1.0, 0.6875, 1.0, 0.75, 0.9545, 0.75, 0.9545, 0.6875, 0.9545, 0.6875, 0.9545, 0.75, 0.9091, 0.75, 0.9091, 0.6875, 0.9545, 0.625, 0.9545, 0.6875, 0.9091, 0.6875, 0.9091, 0.625, 0.4646, 0.875, 0.4545, 0.875, 0.4546, 0.875, 0.4655, 0.875, 0.4445, 0.875, 0.4436, 0.875, 0.4546, 0.875, 0.4545, 0.875, 0.4343, 0.875, 0.4344, 0.875, 0.4546, 0.875, 0.4436, 0.875, 0.4287, 0.875, 0.437, 0.875, 0.4546, 0.875, 0.4344, 0.875, 0.439, 0.875, 0.4417, 0.875, 0.4546, 0.875, 0.437, 0.875, 0.4409, 0.875, 0.4493, 0.875, 0.4546, 0.875, 0.4417, 0.875, 0.456, 0.875, 0.4595, 0.875, 0.4546, 0.875, 0.4493, 0.875, 0.4656, 0.875, 0.469, 0.875, 0.4546, 0.875, 0.4595, 0.875, 0.4771, 0.875, 0.473, 0.875, 0.4546, 0.875, 0.469, 0.875, 0.4804, 0.875, 0.4747, 0.875, 0.4546, 0.875, 0.473, 0.875, 0.4748, 0.875, 0.4655, 0.875, 0.4546, 0.875, 0.4747, 0.875, 0.8485, 0.2708, 0.9811, 0.3151, 0.9394, 0.3176, 0.8308, 0.2838, 0.9811, 0.3151, 1.0, 0.375, 0.9548, 0.3753, 0.9394, 0.3176, 0.9394, 0.3176, 0.9548, 0.3753, 0.9108, 0.3773, 0.9034, 0.3251, 0.8308, 0.2838, 0.9394, 0.3176, 0.9034, 0.3251, 0.851, 0.3008, 1.0, 0.5, 1.0, 0.5625, 0.9545, 0.5625, 0.9545, 0.5, 1.0, 0.5625, 1.0, 0.625, 0.9545, 0.625, 0.9545, 0.5625, 0.9545, 0.5625, 0.9545, 0.625, 0.9091, 0.625, 0.9091, 0.5625, 0.9545, 0.5, 0.9545, 0.5625, 0.9091, 0.5625, 0.9091, 0.5, 0.9108, 0.3773, 0.9093, 0.4378, 0.8639, 0.4381, 0.8655, 0.3798, 0.9093, 0.4378, 0.9091, 0.5, 0.8636, 0.5, 0.8639, 0.4381, 0.8639, 0.4381, 0.8636, 0.5, 0.8182, 0.5, 0.8159, 0.4374, 0.8655, 0.3798, 0.8639, 0.4381, 0.8159, 0.4374, 0.7997, 0.3742, 0.9091, 0.625, 0.9091, 0.6875, 0.8636, 0.6875, 0.8636, 0.625, 0.9091, 0.6875, 0.9091, 0.75, 0.8636, 0.75, 0.8636, 0.6875, 0.8636, 0.6875, 0.8636, 0.75, 0.8182, 0.75, 0.8182, 0.6875, 0.8636, 0.625, 0.8636, 0.6875, 0.8182, 0.6875, 0.8182, 0.625, 0.851, 0.3008, 0.9034, 0.3251, 0.8655, 0.3368, 0.7882, 0.3186, 0.9108, 0.3773, 0.8655, 0.3798, 0.8655, 0.3368, 0.9034, 0.3251, 0.7997, 0.3742, 0.7882, 0.3186, 0.8655, 0.3368, 0.8655, 0.3798, 0.9091, 0.5, 0.9091, 0.5625, 0.8636, 0.5625, 0.8636, 0.5, 0.9091, 0.5625, 0.9091, 0.625, 0.8636, 0.625, 0.8636, 0.5625, 0.8636, 0.5625, 0.8636, 0.625, 0.8182, 0.625, 0.8182, 0.5625, 0.8636, 0.5, 0.8636, 0.5625, 0.8182, 0.5625, 0.8182, 0.5, 0.9091, 0.75, 0.897, 0.8121, 0.8572, 0.8103, 0.8636, 0.75, 0.897, 0.8121, 0.7727, 0.875, 0.8169, 0.8559, 0.8572, 0.8103, 0.8572, 0.8103, 0.8169, 0.8559, 0.7923, 0.8542, 0.8149, 0.8099, 0.8636, 0.75, 0.8572, 0.8103, 0.8149, 0.8099, 0.8182, 0.75, 0.8182, 0.5, 0.8182, 0.5625, 0.7727, 0.5625, 0.7727, 0.5, 0.8182, 0.5625, 0.8182, 0.625, 0.7727, 0.625, 0.7727, 0.5625, 0.7727, 0.5625, 0.7727, 0.625, 0.7273, 0.625, 0.7273, 0.5625, 0.7727, 0.5, 0.7727, 0.5625, 0.7273, 0.5625, 0.7273, 0.5, 0.8182, 0.75, 0.8149, 0.8099, 0.7704, 0.8099, 0.7727, 0.75, 0.8149, 0.8099, 0.7923, 0.8542, 0.7543, 0.8542, 0.7704, 0.8099, 0.7704, 0.8099, 0.7543, 0.8542, 0.7134, 0.8542, 0.7255, 0.8099, 0.7727, 0.75, 0.7704, 0.8099, 0.7255, 0.8099, 0.7273, 0.75, 0.7997, 0.3742, 0.8159, 0.4374, 0.7656, 0.4372, 0.7161, 0.3721, 0.8159, 0.4374, 0.8182, 0.5, 0.7727, 0.5, 0.7656, 0.4372, 0.7656, 0.4372, 0.7727, 0.5, 0.7273, 0.5, 0.7225, 0.4391, 0.7161, 0.3721, 0.7656, 0.4372, 0.7225, 0.4391, 0.697, 0.3911, 0.8182, 0.625, 0.8182, 0.6875, 0.7727, 0.6875, 0.7727, 0.625, 0.8182, 0.6875, 0.8182, 0.75, 0.7727, 0.75, 0.7727, 0.6875, 0.7727, 0.6875, 0.7727, 0.75, 0.7273, 0.75, 0.7273, 0.6875, 0.7727, 0.625, 0.7727, 0.6875, 0.7273, 0.6875, 0.7273, 0.625, 0.5882, 0.875, 0.5562, 0.875, 0.5728, 0.8724, 0.6113, 0.8724, 0.5562, 0.875, 0.5229, 0.875, 0.5337, 0.8724, 0.5728, 0.8724, 0.5728, 0.8724, 0.5337, 0.8724, 0.5417, 0.8542, 0.5851, 0.8542, 0.6113, 0.8724, 0.5728, 0.8724, 0.5851, 0.8542, 0.6283, 0.8542, 0.5229, 0.875, 0.4889, 0.875, 0.4942, 0.8724, 0.5337, 0.8724, 0.4889, 0.875, 0.4545, 0.875, 0.4545, 0.8724, 0.4942, 0.8724, 0.4942, 0.8724, 0.4545, 0.8724, 0.4545, 0.8542, 0.4982, 0.8542, 0.5337, 0.8724, 0.4942, 0.8724, 0.4982, 0.8542, 0.5417, 0.8542, 0.4545, 0.875, 0.4202, 0.875, 0.4149, 0.8724, 0.4545, 0.8724, 0.4202, 0.875, 0.3862, 0.875, 0.3754, 0.8724, 0.4149, 0.8724, 0.4149, 0.8724, 0.3754, 0.8724, 0.3674, 0.8542, 0.4109, 0.8542, 0.4545, 0.8724, 0.4149, 0.8724, 0.4109, 0.8542, 0.4545, 0.8542, 0.3862, 0.875, 0.3526, 0.875, 0.3362, 0.8724, 0.3754, 0.8724, 0.3526, 0.875, 0.3177, 0.875, 0.2975, 0.8724, 0.3362, 0.8724, 0.3362, 0.8724, 0.2975, 0.8724, 0.2808, 0.8542, 0.324, 0.8542, 0.3754, 0.8724, 0.3362, 0.8724, 0.324, 0.8542, 0.3674, 0.8542, 0.3177, 0.875, 0.293, 0.875, 0.2608, 0.8724, 0.2975, 0.8724, 0.293, 0.875, 0.2838, 0.875, 0.2268, 0.8724, 0.2608, 0.8724, 0.2608, 0.8724, 0.2268, 0.8724, 0.1957, 0.8542, 0.2379, 0.8542, 0.2975, 0.8724, 0.2608, 0.8724, 0.2379, 0.8542, 0.2808, 0.8542, 0.2838, 0.875, 0.2472, 0.875, 0.1945, 0.8724, 0.2268, 0.8724, 0.2472, 0.875, 0.2597, 0.875, 0.173, 0.8724, 0.1945, 0.8724, 0.1945, 0.8724, 0.173, 0.8724, 0.1168, 0.8542, 0.1548, 0.8542, 0.2268, 0.8724, 0.1945, 0.8724, 0.1548, 0.8542, 0.1957, 0.8542, 0.2597, 0.875, 0.2726, 0.875, 0.1735, 0.8724, 0.173, 0.8724, 0.2726, 0.875, 0.3113, 0.875, 0.2522, 0.8728, 0.1735, 0.8724, 0.1735, 0.8724, 0.2522, 0.8728, 0.1515, 0.8542, 0.09342, 0.8542, 0.173, 0.8724, 0.1735, 0.8724, 0.09342, 0.8542, 0.1168, 0.8542, 0.3113, 0.875, 0.4545, 0.875, 0.4549, 0.8746, 0.2522, 0.8728, 0.4545, 0.875, 0.5978, 0.875, 0.6582, 0.8746, 0.4549, 0.8746, 0.4549, 0.8746, 0.6582, 0.8746, 0.7727, 0.875, 0.4564, 0.8724, 0.2522, 0.8728, 0.4549, 0.8746, 0.4564, 0.8724, 0.1515, 0.8542, 0.5978, 0.875, 0.6365, 0.875, 0.7359, 0.8728, 0.6582, 0.8746, 0.6365, 0.875, 0.6494, 0.875, 0.7361, 0.8724, 0.7359, 0.8728, 0.7359, 0.8728, 0.7361, 0.8724, 0.7923, 0.8542, 0.8169, 0.8559, 0.6582, 0.8746, 0.7359, 0.8728, 0.8169, 0.8559, 0.7727, 0.875, 0.6494, 0.875, 0.6634, 0.875, 0.715, 0.8724, 0.7361, 0.8724, 0.6634, 0.875, 0.6447, 0.875, 0.684, 0.8724, 0.715, 0.8724, 0.715, 0.8724, 0.684, 0.8724, 0.7134, 0.8542, 0.7543, 0.8542, 0.7361, 0.8724, 0.715, 0.8724, 0.7543, 0.8542, 0.7923, 0.8542, 0.6447, 0.875, 0.6183, 0.875, 0.6486, 0.8724, 0.684, 0.8724, 0.6183, 0.875, 0.5882, 0.875, 0.6113, 0.8724, 0.6486, 0.8724, 0.6486, 0.8724, 0.6113, 0.8724, 0.6283, 0.8542, 0.6712, 0.8542, 0.684, 0.8724, 0.6486, 0.8724, 0.6712, 0.8542, 0.7134, 0.8542, 0.5429, 0.875, 0.5231, 0.875, 0.5389, 0.875, 0.5645, 0.875, 0.5231, 0.875, 0.5012, 0.875, 0.5116, 0.875, 0.5389, 0.875, 0.5389, 0.875, 0.5116, 0.875, 0.5229, 0.875, 0.5562, 0.875, 0.5645, 0.875, 0.5389, 0.875, 0.5562, 0.875, 0.5882, 0.875, 0.5012, 0.875, 0.4782, 0.875, 0.4833, 0.875, 0.5116, 0.875, 0.4782, 0.875, 0.4545, 0.875, 0.4545, 0.875, 0.4833, 0.875, 0.4833, 0.875, 0.4545, 0.875, 0.4545, 0.875, 0.4889, 0.875, 0.5116, 0.875, 0.4833, 0.875, 0.4889, 0.875, 0.5229, 0.875, 0.4545, 0.875, 0.4309, 0.875, 0.4258, 0.875, 0.4545, 0.875, 0.4309, 0.875, 0.4079, 0.875, 0.3975, 0.875, 0.4258, 0.875, 0.4258, 0.875, 0.3975, 0.875, 0.3862, 0.875, 0.4202, 0.875, 0.4545, 0.875, 0.4258, 0.875, 0.4202, 0.875, 0.4545, 0.875, 0.4079, 0.875, 0.3858, 0.875, 0.3699, 0.875, 0.3975, 0.875, 0.3858, 0.875, 0.3642, 0.875, 0.3426, 0.875, 0.3699, 0.875, 0.3699, 0.875, 0.3426, 0.875, 0.3177, 0.875, 0.3526, 0.875, 0.3975, 0.875, 0.3699, 0.875, 0.3526, 0.875, 0.3862, 0.875, 0.3642, 0.875, 0.3488, 0.875, 0.321, 0.875, 0.3429, 0.875, 0.3488, 0.875, 0.3333, 0.875, 0.2991, 0.875, 0.321, 0.875, 0.321, 0.875, 0.2991, 0.875, 0.2612, 0.875, 0.2904, 0.875, 0.3429, 0.875, 0.321, 0.875, 0.2904, 0.875, 0.3196, 0.875, 0.3333, 0.875, 0.332, 0.875, 0.2919, 0.875, 0.3019, 0.875, 0.332, 0.875, 0.3307, 0.875, 0.2867, 0.875, 0.2919, 0.875, 0.2919, 0.875, 0.2867, 0.875, 0.2597, 0.875, 0.2472, 0.875, 0.3019, 0.875, 0.2919, 0.875, 0.2472, 0.875, 0.2838, 0.875, 0.3307, 0.875, 0.361, 0.875, 0.3186, 0.875, 0.2826, 0.875, 0.361, 0.875, 0.3913, 0.875, 0.3546, 0.875, 0.3186, 0.875, 0.3186, 0.875, 0.3546, 0.875, 0.3096, 0.875, 0.2683, 0.875, 0.2826, 0.875, 0.3186, 0.875, 0.2683, 0.875, 0.2269, 0.875, 0.3913, 0.875, 0.4557, 0.875, 0.4549, 0.875, 0.3548, 0.875, 0.4557, 0.875, 0.5325, 0.875, 0.5561, 0.875, 0.4549, 0.875, 0.4549, 0.875, 0.5561, 0.875, 0.5978, 0.875, 0.4545, 0.875, 0.3548, 0.875, 0.4549, 0.875, 0.4545, 0.875, 0.3113, 0.875, 0.5068, 0.875, 0.5375, 0.875, 0.5892, 0.875, 0.5531, 0.875, 0.5375, 0.875, 0.5682, 0.875, 0.6252, 0.875, 0.5892, 0.875, 0.5892, 0.875, 0.6252, 0.875, 0.6822, 0.875, 0.6408, 0.875, 0.5531, 0.875, 0.5892, 0.875, 0.6408, 0.875, 0.5994, 0.875, 0.577, 0.875, 0.5762, 0.875, 0.6171, 0.875, 0.6222, 0.875, 0.5762, 0.875, 0.5711, 0.875, 0.6055, 0.875, 0.6171, 0.875, 0.6171, 0.875, 0.6055, 0.875, 0.6447, 0.875, 0.6634, 0.875, 0.6222, 0.875, 0.6171, 0.875, 0.6634, 0.875, 0.6494, 0.875, 0.5711, 0.875, 0.5595, 0.875, 0.5874, 0.875, 0.6055, 0.875, 0.5595, 0.875, 0.5429, 0.875, 0.5645, 0.875, 0.5874, 0.875, 0.5874, 0.875, 0.5645, 0.875, 0.5882, 0.875, 0.6183, 0.875, 0.6055, 0.875, 0.5874, 0.875, 0.6183, 0.875, 0.6447, 0.875, 0.5059, 0.875, 0.4956, 0.875, 0.5092, 0.875, 0.5244, 0.875, 0.4956, 0.875, 0.4764, 0.875, 0.4916, 0.875, 0.5092, 0.875, 0.5092, 0.875, 0.4916, 0.875, 0.5012, 0.875, 0.5231, 0.875, 0.5244, 0.875, 0.5092, 0.875, 0.5231, 0.875, 0.5429, 0.875, 0.4764, 0.875, 0.4693, 0.875, 0.4736, 0.875, 0.4916, 0.875, 0.4693, 0.875, 0.4596, 0.875, 0.455, 0.875, 0.4736, 0.875, 0.4736, 0.875, 0.455, 0.875, 0.4545, 0.875, 0.4782, 0.875, 0.4916, 0.875, 0.4736, 0.875, 0.4782, 0.875, 0.5012, 0.875, 0.4596, 0.875, 0.4401, 0.875, 0.4355, 0.875, 0.455, 0.875, 0.4401, 0.875, 0.4234, 0.875, 0.4167, 0.875, 0.4355, 0.875, 0.4355, 0.875, 0.4167, 0.875, 0.4079, 0.875, 0.4309, 0.875, 0.455, 0.875, 0.4355, 0.875, 0.4309, 0.875, 0.4545, 0.875, 0.4234, 0.875, 0.4113, 0.875, 0.3993, 0.875, 0.4167, 0.875, 0.4113, 0.875, 0.3987, 0.875, 0.3824, 0.875, 0.3993, 0.875, 0.3993, 0.875, 0.3824, 0.875, 0.3642, 0.875, 0.3858, 0.875, 0.4167, 0.875, 0.3993, 0.875, 0.3858, 0.875, 0.4079, 0.875, 0.3976, 0.875, 0.3929, 0.875, 0.3719, 0.875, 0.3823, 0.875, 0.3929, 0.875, 0.3861, 0.875, 0.3613, 0.875, 0.3719, 0.875, 0.3719, 0.875, 0.3613, 0.875, 0.3333, 0.875, 0.3488, 0.875, 0.3823, 0.875, 0.3719, 0.875, 0.3488, 0.875, 0.3642, 0.875, 0.3861, 0.875, 0.3894, 0.875, 0.3636, 0.875, 0.3613, 0.875, 0.3894, 0.875, 0.3927, 0.875, 0.3659, 0.875, 0.3636, 0.875, 0.3636, 0.875, 0.3659, 0.875, 0.3307, 0.875, 0.332, 0.875, 0.3613, 0.875, 0.3636, 0.875, 0.332, 0.875, 0.3333, 0.875, 0.3927, 0.875, 0.4104, 0.875, 0.3901, 0.875, 0.3659, 0.875, 0.4104, 0.875, 0.4282, 0.875, 0.4143, 0.875, 0.3901, 0.875, 0.3901, 0.875, 0.4143, 0.875, 0.3913, 0.875, 0.361, 0.875, 0.3659, 0.875, 0.3901, 0.875, 0.361, 0.875, 0.3307, 0.875, 0.4282, 0.875, 0.4546, 0.875, 0.4545, 0.875, 0.4143, 0.875, 0.4546, 0.875, 0.4823, 0.875, 0.4916, 0.875, 0.4545, 0.875, 0.4545, 0.875, 0.4916, 0.875, 0.5325, 0.875, 0.4557, 0.875, 0.4143, 0.875, 0.4545, 0.875, 0.4557, 0.875, 0.3913, 0.875, 0.4823, 0.875, 0.4962, 0.875, 0.517, 0.875, 0.4916, 0.875, 0.4962, 0.875, 0.5017, 0.875, 0.5356, 0.875, 0.517, 0.875, 0.517, 0.875, 0.5356, 0.875, 0.577, 0.875, 0.5418, 0.875, 0.4916, 0.875, 0.517, 0.875, 0.5418, 0.875, 0.5325, 0.875, 0.5017, 0.875, 0.5174, 0.875, 0.5439, 0.875, 0.5356, 0.875, 0.5174, 0.875, 0.5129, 0.875, 0.543, 0.875, 0.5439, 0.875, 0.5439, 0.875, 0.543, 0.875, 0.5711, 0.875, 0.5762, 0.875, 0.5356, 0.875, 0.5439, 0.875, 0.5762, 0.875, 0.577, 0.875, 0.5129, 0.875, 0.5152, 0.875, 0.5363, 0.875, 0.543, 0.875, 0.5152, 0.875, 0.5059, 0.875, 0.5244, 0.875, 0.5363, 0.875, 0.5363, 0.875, 0.5244, 0.875, 0.5429, 0.875, 0.5595, 0.875, 0.543, 0.875, 0.5363, 0.875, 0.5595, 0.875, 0.5711, 0.875, 0.4771, 0.875, 0.469, 0.875, 0.4822, 0.875, 0.4906, 0.875, 0.469, 0.875, 0.4656, 0.875, 0.4734, 0.875, 0.4822, 0.875, 0.4822, 0.875, 0.4734, 0.875, 0.4764, 0.875, 0.4956, 0.875, 0.4906, 0.875, 0.4822, 0.875, 0.4956, 0.875, 0.5059, 0.875, 0.4635, 0.875, 0.459, 0.875, 0.4644, 0.875, 0.4743, 0.875, 0.459, 0.875, 0.4545, 0.875, 0.4545, 0.875, 0.4644, 0.875, 0.4644, 0.875, 0.4545, 0.875, 0.4545, 0.875, 0.4698, 0.875, 0.4743, 0.875, 0.4644, 0.875, 0.4698, 0.875, 0.485, 0.875, 0.456, 0.875, 0.4493, 0.875, 0.4447, 0.875, 0.4554, 0.875, 0.4493, 0.875, 0.4409, 0.875, 0.4342, 0.875, 0.4447, 0.875, 0.4447, 0.875, 0.4342, 0.875, 0.4234, 0.875, 0.4401, 0.875, 0.4554, 0.875, 0.4447, 0.875, 0.4401, 0.875, 0.4596, 0.875, 0.4456, 0.875, 0.4424, 0.875, 0.4269, 0.875, 0.4348, 0.875, 0.4424, 0.875, 0.4398, 0.875, 0.42, 0.875, 0.4269, 0.875, 0.4269, 0.875, 0.42, 0.875, 0.3976, 0.875, 0.4113, 0.875, 0.4348, 0.875, 0.4269, 0.875, 0.4113, 0.875, 0.4241, 0.875, 0.4398, 0.875, 0.4381, 0.875, 0.4152, 0.875, 0.42, 0.875, 0.4381, 0.875, 0.437, 0.875, 0.4113, 0.875, 0.4152, 0.875, 0.4152, 0.875, 0.4113, 0.875, 0.3861, 0.875, 0.3929, 0.875, 0.42, 0.875, 0.4152, 0.875, 0.3929, 0.875, 0.3976, 0.875, 0.4287, 0.875, 0.4344, 0.875, 0.4136, 0.875, 0.4102, 0.875, 0.4344, 0.875, 0.4343, 0.875, 0.4162, 0.875, 0.4136, 0.875, 0.4136, 0.875, 0.4162, 0.875, 0.3927, 0.875, 0.3894, 0.875, 0.4102, 0.875, 0.4136, 0.875, 0.3894, 0.875, 0.3861, 0.875, 0.4407, 0.875, 0.445, 0.875, 0.4281, 0.875, 0.417, 0.875, 0.445, 0.875, 0.4493, 0.875, 0.4392, 0.875, 0.4281, 0.875, 0.4281, 0.875, 0.4392, 0.875, 0.4282, 0.875, 0.4104, 0.875, 0.417, 0.875, 0.4281, 0.875, 0.4104, 0.875, 0.3927, 0.875, 0.4445, 0.875, 0.4545, 0.875, 0.4546, 0.875, 0.4386, 0.875, 0.4545, 0.875, 0.4646, 0.875, 0.4707, 0.875, 0.4546, 0.875, 0.4546, 0.875, 0.4707, 0.875, 0.4823, 0.875, 0.4546, 0.875, 0.4386, 0.875, 0.4546, 0.875, 0.4546, 0.875, 0.4282, 0.875, 0.4598, 0.875, 0.4641, 0.875, 0.4809, 0.875, 0.4698, 0.875, 0.4641, 0.875, 0.4684, 0.875, 0.4919, 0.875, 0.4809, 0.875, 0.4809, 0.875, 0.4919, 0.875, 0.5155, 0.875, 0.4976, 0.875, 0.4698, 0.875, 0.4809, 0.875, 0.4976, 0.875, 0.4797, 0.875, 0.4748, 0.875, 0.4747, 0.875, 0.495, 0.875, 0.491, 0.875, 0.4747, 0.875, 0.4804, 0.875, 0.4976, 0.875, 0.495, 0.875, 0.495, 0.875, 0.4976, 0.875, 0.5129, 0.875, 0.5174, 0.875, 0.491, 0.875, 0.495, 0.875, 0.5174, 0.875, 0.5017, 0.875, 0.4721, 0.875, 0.4711, 0.875, 0.4941, 0.875, 0.4979, 0.875, 0.4711, 0.875, 0.4701, 0.875, 0.4902, 0.875, 0.4941, 0.875, 0.4941, 0.875, 0.4902, 0.875, 0.5104, 0.875, 0.5171, 0.875, 0.4979, 0.875, 0.4941, 0.875, 0.5171, 0.875, 0.5237, 0.875, 0.5429, 0.3008, 0.5115, 0.2863, 0.5455, 0.2884, 0.5735, 0.3186, 0.4697, 0.2869, 0.4447, 0.2833, 0.5455, 0.2884, 0.5115, 0.2863, 0.3939, 0.2869, 0.3775, 0.2833, 0.5455, 0.2884, 0.4447, 0.2833, 0.3182, 0.2869, 0.3103, 0.2833, 0.5455, 0.2884, 0.3775, 0.2833, 0.2424, 0.2869, 0.2592, 0.2791, 0.5455, 0.2884, 0.3103, 0.2833, 0.2273, 0.25, 0.5436, 0.2526, 0.5455, 0.2884, 0.2592, 0.2791, 0.8485, 0.2708, 0.8308, 0.2838, 0.5455, 0.2884, 0.5436, 0.2526, 0.851, 0.3008, 0.7882, 0.3186, 0.5455, 0.2884, 0.8308, 0.2838, 0.7997, 0.3742, 0.7161, 0.3721, 0.5455, 0.2884, 0.7882, 0.3186, 0.697, 0.3911, 0.6456, 0.3721, 0.5455, 0.2884, 0.7161, 0.3721, 0.6145, 0.3742, 0.5735, 0.3186, 0.5455, 0.2884, 0.6456, 0.3721])
me_sphere_005.materials.append(mat_manchitas)
me_sphere_005.use_remesh_fix_poles = True
me_sphere_005.use_remesh_preserve_attributes = False
me_sphere_005.use_mirror_x = True
me_sphere_005.use_mirror_y = True
me_sphere_005.use_mirror_z = True
me_sphere_005.update()
me_torus_001 = bpy.data.meshes.new('Torus.001')
me_torus_001.from_pydata([(1.069, 0.1594, 2.647e-09), (1.049, 0.1594, 0.04857), (1.0, 0.1594, 0.06869), (0.9514, 0.1594, 0.04857), (0.9313, 0.1594, 0.0), (0.9514, 0.1594, -0.04857), (1.0, 0.1594, -0.06869), (1.049, 0.1594, -0.04857), (-1.033, -0.1494, -0.004766), (-1.019, -0.1409, 0.03221), (-0.9826, -0.1287, 0.04672), (-0.9464, -0.1199, 0.03026), (-0.9313, -0.1197, -0.007532), (-0.9461, -0.1281, -0.04451), (-0.9821, -0.1403, -0.05902), (-1.018, -0.1491, -0.04256), (-1.011, -0.7347, 0.0), (-0.952, -0.6917, 0.1768), (-0.809, -0.5878, 0.25), (-0.666, -0.4839, 0.1768), (-0.6068, -0.4408, 0.0), (-0.666, -0.4839, -0.1768), (-0.809, -0.5878, -0.25), (-0.952, -0.6917, -0.1768), (-0.625, -1.083, 0.0), (-0.5884, -1.019, 0.1768), (-0.5, -0.866, 0.25), (-0.4116, -0.7129, 0.1768), (-0.375, -0.6495, 0.0), (-0.4116, -0.7129, -0.1768), (-0.5, -0.866, -0.25), (-0.5884, -1.019, -0.1768), (-0.1307, -1.243, 0.0), (-0.123, -1.17, 0.1768), (-0.1045, -0.9945, 0.25), (-0.08605, -0.8187, 0.1768), (-0.0784, -0.7459, 0.0), (-0.08605, -0.8187, -0.1768), (-0.1045, -0.9945, -0.25), (-0.123, -1.17, -0.1768), (0.3863, -1.189, 0.0), (0.3636, -1.119, 0.1768), (0.309, -0.9511, 0.25), (0.2544, -0.7829, 0.1768), (0.2318, -0.7133, 0.0), (0.2544, -0.7829, -0.1768), (0.309, -0.9511, -0.25), (0.3636, -1.119, -0.1768), (0.8364, -0.9289, 0.0), (0.7874, -0.8745, 0.1768), (0.6691, -0.7431, 0.25), (0.5508, -0.6118, 0.1768), (0.5018, -0.5574, 0.0), (0.5508, -0.6118, -0.1768), (0.6691, -0.7431, -0.25), (0.7874, -0.8745, -0.1768), (1.142, -0.5084, 0.0), (1.075, -0.4786, 0.1768), (0.9135, -0.4067, 0.25), (0.7521, -0.3348, 0.1768), (0.6852, -0.3051, 0.0), (0.7521, -0.3348, -0.1768), (0.9135, -0.4067, -0.25), (1.075, -0.4786, -0.1768), (1.205, 0.0, 0.0), (1.145, 0.0, 0.1447), (1.0, 0.0, 0.2047), (0.8553, 0.0, 0.1447), (0.7953, 0.0, 0.0), (0.8553, 0.0, -0.1447), (1.0, 0.0, -0.2047), (1.145, 0.0, -0.1447), (1.151, 0.1, 0.0), (1.107, 0.1, 0.1066), (1.0, 0.1, 0.1507), (0.8934, 0.1, 0.1066), (0.8493, 0.1, 0.0), (0.8934, 0.1, -0.1066), (1.0, 0.1, -0.1507), (1.107, 0.1, -0.1066), (-1.137, -0.307, 0.01205), (-1.089, -0.2799, 0.1306), (-0.9738, -0.2407, 0.1771), (-0.8578, -0.2125, 0.1244), (-0.8092, -0.2117, 0.003181), (-0.8566, -0.2388, -0.1154), (-0.9721, -0.278, -0.1619), (-1.088, -0.3062, -0.1091), (-1.083, -0.2073, 0.001359), (-1.053, -0.1901, 0.07693), (-0.9797, -0.1651, 0.1066), (-0.9058, -0.1471, 0.07293), (-0.8748, -0.1466, -0.004293), (-0.905, -0.1639, -0.07986), (-0.9786, -0.1889, -0.1095), (-1.053, -0.2069, -0.07586)], [], [(0, 7, 6, 5, 4, 3, 2, 1), (8, 9, 10, 11, 12, 13, 14, 15), (80, 16, 17, 81), (81, 17, 18, 82), (82, 18, 19, 83), (83, 19, 20, 84), (84, 20, 21, 85), (85, 21, 22, 86), (86, 22, 23, 87), (87, 23, 16, 80), (16, 24, 25, 17), (17, 25, 26, 18), (18, 26, 27, 19), (19, 27, 28, 20), (20, 28, 29, 21), (21, 29, 30, 22), (22, 30, 31, 23), (23, 31, 24, 16), (24, 32, 33, 25), (25, 33, 34, 26), (26, 34, 35, 27), (27, 35, 36, 28), (28, 36, 37, 29), (29, 37, 38, 30), (30, 38, 39, 31), (31, 39, 32, 24), (32, 40, 41, 33), (33, 41, 42, 34), (34, 42, 43, 35), (35, 43, 44, 36), (36, 44, 45, 37), (37, 45, 46, 38), (38, 46, 47, 39), (39, 47, 40, 32), (40, 48, 49, 41), (41, 49, 50, 42), (42, 50, 51, 43), (43, 51, 52, 44), (44, 52, 53, 45), (45, 53, 54, 46), (46, 54, 55, 47), (47, 55, 48, 40), (48, 56, 57, 49), (49, 57, 58, 50), (50, 58, 59, 51), (51, 59, 60, 52), (52, 60, 61, 53), (53, 61, 62, 54), (54, 62, 63, 55), (55, 63, 56, 48), (56, 64, 65, 57), (57, 65, 66, 58), (58, 66, 67, 59), (59, 67, 68, 60), (60, 68, 69, 61), (61, 69, 70, 62), (62, 70, 71, 63), (63, 71, 64, 56), (72, 73, 65, 64), (73, 74, 66, 65), (74, 75, 67, 66), (75, 76, 68, 67), (76, 77, 69, 68), (77, 78, 70, 69), (78, 79, 71, 70), (79, 72, 64, 71), (0, 1, 73, 72), (1, 2, 74, 73), (2, 3, 75, 74), (3, 4, 76, 75), (4, 5, 77, 76), (5, 6, 78, 77), (6, 7, 79, 78), (7, 0, 72, 79), (89, 88, 80, 81), (90, 89, 81, 82), (91, 90, 82, 83), (92, 91, 83, 84), (93, 92, 84, 85), (94, 93, 85, 86), (95, 94, 86, 87), (88, 95, 87, 80), (9, 8, 88, 89), (10, 9, 89, 90), (11, 10, 90, 91), (12, 11, 91, 92), (13, 12, 92, 93), (14, 13, 93, 94), (15, 14, 94, 95), (8, 15, 95, 88)])
me_torus_001.polygons.foreach_set('use_smooth', [True] * 90)
_uv = me_torus_001.uv_layers.new(name='UVMap')
_uv.uv.foreach_set('vector', [0.5333, 0.4643, 0.5333, 0.4107, 0.5333, 0.3644, 0.5333, 0.3467, 0.5333, 0.3908, 0.5333, 0.4842, 0.5333, 0.5283, 0.5333, 0.5106, 0.06667, 0.467, 0.06667, 0.5189, 0.06667, 0.5413, 0.06667, 0.4931, 0.06667, 0.3819, 0.06667, 0.3337, 0.06667, 0.3561, 0.06667, 0.408, 0.06667, 0.5, 0.1333, 0.5, 0.1333, 0.625, 0.06667, 0.625, 0.06667, 0.625, 0.1333, 0.625, 0.1333, 0.75, 0.06667, 0.75, 0.06667, 0.75, 0.1333, 0.75, 0.1333, 0.875, 0.06667, 0.875, 0.06667, 0.875, 0.1333, 0.875, 0.1333, 1.0, 0.06667, 1.0, 0.06667, 0.0, 0.1333, 0.0, 0.1333, 0.125, 0.06667, 0.125, 0.06667, 0.125, 0.1333, 0.125, 0.1333, 0.25, 0.06667, 0.25, 0.06667, 0.25, 0.1333, 0.25, 0.1333, 0.375, 0.06667, 0.375, 0.06667, 0.375, 0.1333, 0.375, 0.1333, 0.5, 0.06667, 0.5, 0.1333, 0.5, 0.2, 0.5, 0.2, 0.625, 0.1333, 0.625, 0.1333, 0.625, 0.2, 0.625, 0.2, 0.75, 0.1333, 0.75, 0.1333, 0.75, 0.2, 0.75, 0.2, 0.875, 0.1333, 0.875, 0.1333, 0.875, 0.2, 0.875, 0.2, 1.0, 0.1333, 1.0, 0.1333, 0.0, 0.2, 0.0, 0.2, 0.125, 0.1333, 0.125, 0.1333, 0.125, 0.2, 0.125, 0.2, 0.25, 0.1333, 0.25, 0.1333, 0.25, 0.2, 0.25, 0.2, 0.375, 0.1333, 0.375, 0.1333, 0.375, 0.2, 0.375, 0.2, 0.5, 0.1333, 0.5, 0.2, 0.5, 0.2667, 0.5, 0.2667, 0.625, 0.2, 0.625, 0.2, 0.625, 0.2667, 0.625, 0.2667, 0.75, 0.2, 0.75, 0.2, 0.75, 0.2667, 0.75, 0.2667, 0.875, 0.2, 0.875, 0.2, 0.875, 0.2667, 0.875, 0.2667, 1.0, 0.2, 1.0, 0.2, 0.0, 0.2667, 0.0, 0.2667, 0.125, 0.2, 0.125, 0.2, 0.125, 0.2667, 0.125, 0.2667, 0.25, 0.2, 0.25, 0.2, 0.25, 0.2667, 0.25, 0.2667, 0.375, 0.2, 0.375, 0.2, 0.375, 0.2667, 0.375, 0.2667, 0.5, 0.2, 0.5, 0.2667, 0.5, 0.3333, 0.5, 0.3333, 0.625, 0.2667, 0.625, 0.2667, 0.625, 0.3333, 0.625, 0.3333, 0.75, 0.2667, 0.75, 0.2667, 0.75, 0.3333, 0.75, 0.3333, 0.875, 0.2667, 0.875, 0.2667, 0.875, 0.3333, 0.875, 0.3333, 1.0, 0.2667, 1.0, 0.2667, 0.0, 0.3333, 0.0, 0.3333, 0.125, 0.2667, 0.125, 0.2667, 0.125, 0.3333, 0.125, 0.3333, 0.25, 0.2667, 0.25, 0.2667, 0.25, 0.3333, 0.25, 0.3333, 0.375, 0.2667, 0.375, 0.2667, 0.375, 0.3333, 0.375, 0.3333, 0.5, 0.2667, 0.5, 0.3333, 0.5, 0.4, 0.5, 0.4, 0.625, 0.3333, 0.625, 0.3333, 0.625, 0.4, 0.625, 0.4, 0.75, 0.3333, 0.75, 0.3333, 0.75, 0.4, 0.75, 0.4, 0.875, 0.3333, 0.875, 0.3333, 0.875, 0.4, 0.875, 0.4, 1.0, 0.3333, 1.0, 0.3333, 0.0, 0.4, 0.0, 0.4, 0.125, 0.3333, 0.125, 0.3333, 0.125, 0.4, 0.125, 0.4, 0.25, 0.3333, 0.25, 0.3333, 0.25, 0.4, 0.25, 0.4, 0.375, 0.3333, 0.375, 0.3333, 0.375, 0.4, 0.375, 0.4, 0.5, 0.3333, 0.5, 0.4, 0.5, 0.4667, 0.5, 0.4667, 0.625, 0.4, 0.625, 0.4, 0.625, 0.4667, 0.625, 0.4667, 0.75, 0.4, 0.75, 0.4, 0.75, 0.4667, 0.75, 0.4667, 0.875, 0.4, 0.875, 0.4, 0.875, 0.4667, 0.875, 0.4667, 1.0, 0.4, 1.0, 0.4, 0.0, 0.4667, 0.0, 0.4667, 0.125, 0.4, 0.125, 0.4, 0.125, 0.4667, 0.125, 0.4667, 0.25, 0.4, 0.25, 0.4, 0.25, 0.4667, 0.25, 0.4667, 0.375, 0.4, 0.375, 0.4, 0.375, 0.4667, 0.375, 0.4667, 0.5, 0.4, 0.5, 0.4667, 0.5, 0.5333, 0.5, 0.5333, 0.625, 0.4667, 0.625, 0.4667, 0.625, 0.5333, 0.625, 0.5333, 0.75, 0.4667, 0.75, 0.4667, 0.75, 0.5333, 0.75, 0.5333, 0.875, 0.4667, 0.875, 0.4667, 0.875, 0.5333, 0.875, 0.5333, 1.0, 0.4667, 1.0, 0.4667, 0.0, 0.5333, 0.0, 0.5333, 0.125, 0.4667, 0.125, 0.4667, 0.125, 0.5333, 0.125, 0.5333, 0.25, 0.4667, 0.25, 0.4667, 0.25, 0.5333, 0.25, 0.5333, 0.375, 0.4667, 0.375, 0.4667, 0.375, 0.5333, 0.375, 0.5333, 0.5, 0.4667, 0.5, 0.5333, 0.484, 0.5333, 0.5733, 0.5333, 0.625, 0.5333, 0.5, 0.5333, 0.5733, 0.5333, 0.6435, 0.5333, 0.75, 0.5333, 0.625, 0.5333, 0.6435, 0.5333, 0.5953, 0.5333, 0.875, 0.5333, 0.75, 0.5333, 0.5953, 0.5333, 0.2797, 0.5333, 0.0, 0.5333, 0.875, 0.5333, 0.2797, 0.5333, 0.2315, 0.5333, 0.125, 0.5333, 0.0, 0.5333, 0.2315, 0.5333, 0.3017, 0.5333, 0.25, 0.5333, 0.125, 0.5333, 0.3017, 0.5333, 0.391, 0.5333, 0.375, 0.5333, 0.25, 0.5333, 0.391, 0.5333, 0.484, 0.5333, 0.5, 0.5333, 0.375, 0.5333, 0.4643, 0.5333, 0.5106, 0.5333, 0.5733, 0.5333, 0.484, 0.5333, 0.5106, 0.5333, 0.5283, 0.5333, 0.6435, 0.5333, 0.5733, 0.5333, 0.5283, 0.5333, 0.4842, 0.5333, 0.5953, 0.5333, 0.6435, 0.5333, 0.4842, 0.5333, 0.3908, 0.5333, 0.2797, 0.5333, 0.5953, 0.5333, 0.3908, 0.5333, 0.3467, 0.5333, 0.2315, 0.5333, 0.2797, 0.5333, 0.3467, 0.5333, 0.3644, 0.5333, 0.3017, 0.5333, 0.2315, 0.5333, 0.3644, 0.5333, 0.4107, 0.5333, 0.391, 0.5333, 0.3017, 0.5333, 0.4107, 0.5333, 0.4643, 0.5333, 0.484, 0.5333, 0.391, 0.06667, 0.5786, 0.06667, 0.4857, 0.06667, 0.5, 0.06667, 0.625, 0.06667, 0.6546, 0.06667, 0.5786, 0.06667, 0.625, 0.06667, 0.75, 0.06667, 0.6123, 0.06667, 0.6546, 0.06667, 0.75, 0.06667, 0.875, 0.06667, 0.2627, 0.06667, 0.6123, 0.06667, 0.875, 0.06667, 0.0, 0.06667, 0.2204, 0.06667, 0.2627, 0.06667, 0.0, 0.06667, 0.125, 0.06667, 0.2964, 0.06667, 0.2204, 0.06667, 0.125, 0.06667, 0.25, 0.06667, 0.3893, 0.06667, 0.2964, 0.06667, 0.25, 0.06667, 0.375, 0.06667, 0.4857, 0.06667, 0.3893, 0.06667, 0.375, 0.06667, 0.5, 0.06667, 0.5189, 0.06667, 0.467, 0.06667, 0.4857, 0.06667, 0.5786, 0.06667, 0.5413, 0.06667, 0.5189, 0.06667, 0.5786, 0.06667, 0.6546, 0.06667, 0.4931, 0.06667, 0.5413, 0.06667, 0.6546, 0.06667, 0.6123, 0.06667, 0.3819, 0.06667, 0.4931, 0.06667, 0.6123, 0.06667, 0.2627, 0.06667, 0.3337, 0.06667, 0.3819, 0.06667, 0.2627, 0.06667, 0.2204, 0.06667, 0.3561, 0.06667, 0.3337, 0.06667, 0.2204, 0.06667, 0.2964, 0.06667, 0.408, 0.06667, 0.3561, 0.06667, 0.2964, 0.06667, 0.3893, 0.06667, 0.467, 0.06667, 0.408, 0.06667, 0.3893, 0.06667, 0.4857])
me_torus_001.materials.append(mat_eyes)
me_torus_001.use_remesh_fix_poles = True
me_torus_001.use_remesh_preserve_attributes = False
me_torus_001.use_mirror_vertex_groups = False
me_torus_001.update()

# ---- objects
ob_sphere_004 = bpy.data.objects.new('Sphere.004', me_sphere_003)
ob_sphere_005 = bpy.data.objects.new('Sphere.005', me_sphere_005)
ob_torus_001 = bpy.data.objects.new('Torus.001', me_torus_001)

# ---- transforms, parenting, visibility, modifiers, constraints
ob_sphere_004.location = (1.647, -0.5789, 3.637)
ob_sphere_004.rotation_euler = (0.0, -0.0, -1.074)
ob_sphere_004.scale = (0.1373, 0.1373, 0.1373)
ob_sphere_004.lineart.crease_threshold = 0.0
_m = ob_sphere_004.modifiers.new('Subdivision', 'SUBSURF')
_m.uv_smooth = 'PRESERVE_CORNERS'
_m = ob_sphere_004.modifiers.new('Mirror', 'MIRROR')
_m.mirror_object = ob_sphere_005
ob_sphere_005.location = (1.93, -0.1044, 1.813)
ob_sphere_005.rotation_euler = (0.0, -0.0, -1.074)
ob_sphere_005.scale = (1.521, 1.521, 1.521)
ob_sphere_005.lineart.crease_threshold = 0.0
ob_sphere_005.use_mesh_mirror_x = True
ob_sphere_005.use_mesh_mirror_y = True
ob_sphere_005.use_mesh_mirror_z = True
_m = ob_sphere_005.modifiers.new('Subdivision', 'SUBSURF')
_m.uv_smooth = 'PRESERVE_CORNERS'
ob_torus_001.location = (1.4, -0.3959, 3.498)
ob_torus_001.rotation_euler = (0.9871, 0.1009, -1.141)
ob_torus_001.scale = (0.1245, 0.1245, 0.1245)
ob_torus_001.lineart.crease_threshold = 0.0
_m = ob_torus_001.modifiers.new('Subdivision', 'SUBSURF')
_m.uv_smooth = 'PRESERVE_CORNERS'

# ---- collection membership
col_ghost.objects.link(ob_sphere_004)
col_ghost.objects.link(ob_sphere_005)
col_ghost.objects.link(ob_torus_001)

# ---- scene / render settings (as saved in the file)
scene.frame_start = 1; scene.frame_end = 250; scene.frame_set(6)
scene.render.engine = 'BLENDER_EEVEE_NEXT'
scene.cycles.use_denoising = False
scene.cycles.samples = 128
scene.cycles.sampling_pattern = 'TABULATED_SOBOL'
scene.cycles.use_adaptive_sampling = False
scene.cycles.use_light_tree = False
scene.view_settings.view_transform = 'Filmic'
bpy.context.view_layer.update()

# ---- added for rendering (the .blend has no active camera): camera
cam_auto = bpy.data.cameras.new('AutoCamera')
cam_auto.lens = 50.0
cam_auto.sensor_width = 36.0
cam_auto.clip_end = 1000.0
ob_auto_camera = bpy.data.objects.new('AutoCamera', cam_auto)
scene.collection.objects.link(ob_auto_camera)
ob_auto_camera.location = (8.12643, -7.21391, 7.34111)
ob_auto_camera.rotation_euler = (1.09748, -7.21219e-08, 0.694738)
scene.camera = ob_auto_camera
bpy.context.view_layer.update()
